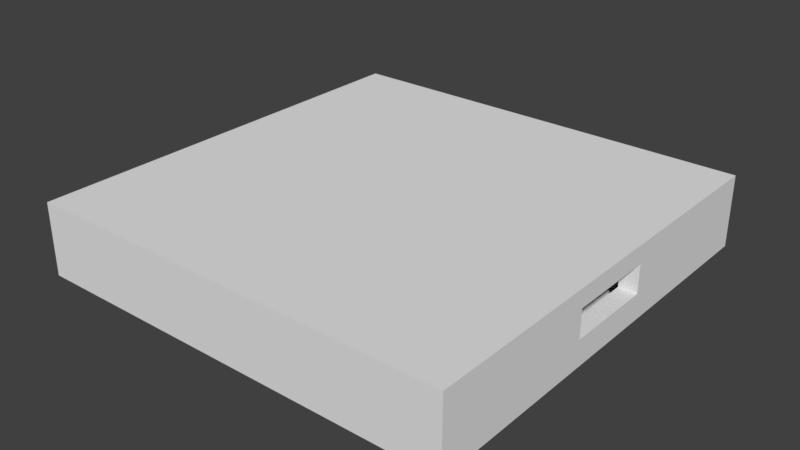 # Source: Level001.blend  (saved by Blender 2.78.0; exported with 4.5.12 LTS)
import bpy
from mathutils import Matrix  # noqa: F401  (used for matrix-valued properties, if any)

bpy.ops.wm.read_factory_settings(use_empty=True)
scene = bpy.context.scene
scene.name = 'Scene'

# ---- collections
col_collection_1 = bpy.data.collections.new('Collection 1'); scene.collection.children.link(col_collection_1)

# ---- world
world_world = bpy.data.worlds.new('World'); scene.world = world_world
world_world.color = (0.05088, 0.05088, 0.05088)
world_world.use_sun_shadow = False
world_world.sun_shadow_jitter_overblur = 0.0
world_world.cycles.sampling_method = 'MANUAL'

# ---- meshes
me_grid_012 = bpy.data.meshes.new('Grid.012')
me_grid_012.from_pydata([(4.167, -11.46, 2.384e-07), (4.708, -11.46, 2.384e-07), (11.46, -11.46, 2.384e-07), (11.46, -8.333, 2.384e-07), (11.46, -6.25, 2.384e-07), (11.46, -3.125, 2.384e-07), (11.46, -2.583, 2.384e-07), (11.46, -1.042, 2.384e-07), (11.46, 1.042, 2.384e-07), (11.46, 2.583, 2.384e-07), (11.46, 3.125, 2.384e-07), (11.46, 6.25, 2.384e-07), (11.46, 8.333, 2.384e-07), (4.167, 11.46, 2.384e-07), (4.708, 11.46, 2.384e-07), (11.46, 11.46, 2.384e-07), (1.583, -11.46, 2.384e-07), (1.583, -8.333, 2.384e-07), (1.583, -6.25, 2.384e-07), (1.583, -3.125, 2.384e-07), (4.167, -3.125, 2.384e-07), (4.708, -3.125, 2.384e-07), (4.708, -2.583, 2.384e-07), (4.708, -1.042, 2.384e-07), (4.708, 1.042, 2.384e-07), (4.708, 2.583, 2.384e-07), (1.583, 3.125, 2.384e-07), (4.167, 3.125, 2.384e-07), (4.708, 3.125, 2.384e-07), (1.583, 6.25, 2.384e-07), (1.583, 8.333, 2.384e-07), (1.583, 11.46, 2.384e-07), (4.14, -8.333, 2.384e-07), (4.14, -6.25, 2.384e-07), (4.708, -8.333, 2.384e-07), (4.708, -6.25, 2.384e-07), (4.201, 6.25, 2.384e-07), (4.201, 8.333, 2.384e-07), (4.708, 6.25, 2.384e-07), (4.708, 8.333, 2.384e-07)], [], [(35, 4, 3, 34), (18, 33, 32, 17), (33, 35, 34, 32), (17, 32, 0, 16), (1, 0, 32, 34), (2, 1, 34, 3), (18, 19, 20, 33), (20, 21, 35, 33), (4, 35, 21, 5), (6, 5, 21, 22), (7, 6, 22, 23), (7, 23, 24, 8), (9, 8, 24, 25), (10, 9, 25, 28), (39, 12, 11, 38), (30, 37, 36, 29), (37, 39, 38, 36), (27, 26, 29, 36), (28, 27, 36, 38), (11, 10, 28, 38), (30, 31, 13, 37), (13, 14, 39, 37), (12, 39, 14, 15)])
me_grid_012.polygons.foreach_set('use_smooth', [True] * 23)
_uv = me_grid_012.uv_layers.new(name='UVMap')
_uv.uv.foreach_set('vector', [0.5705, 0.3898, 0.7607, 0.5197, 0.6694, 0.5434, 0.5021, 0.4076, 0.0, 0.0, 0.3804, 0.2599, 0.3347, 0.2717, 0.0, 0.0, 0.3804, 0.2599, 0.5705, 0.3898, 0.5021, 0.4076, 0.3347, 0.2717, 0.0, 0.0, 0.3347, 0.2717, 0.0, 0.0, 0.2588, 0.3471, 0.3075, 0.4283, 0.0, 0.0, 0.3347, 0.2717, 0.5021, 0.4076, 0.5312, 0.5299, 0.3075, 0.4283, 0.5021, 0.4076, 0.6694, 0.5434, 0.0, 0.0, 0.3383, 0.2354, 0.3442, 0.2319, 0.3804, 0.2599, 0.3442, 0.2319, 0.3455, 0.231, 0.5705, 0.3898, 0.3804, 0.2599, 0.7607, 0.5197, 0.5705, 0.3898, 0.3455, 0.231, 0.8588, 0.4549, 0.8709, 0.4405, 0.8588, 0.4549, 0.3455, 0.231, 0.3473, 0.2294, 0.9117, 0.4155, 0.8709, 0.4405, 0.3473, 0.2294, 0.3474, 0.2287, 0.9117, 0.4155, 0.3474, 0.2287, 0.0, 0.0, 0.9604, 0.3834, 0.9869, 0.3493, 0.9604, 0.3834, 0.4021, 0.1785, 0.4033, 0.1771, 0.9958, 0.3301, 0.9869, 0.3493, 0.4033, 0.1771, 0.4047, 0.1751, 0.7276, 0.1244, 0.9702, 0.1658, 0.9999, 0.2378, 0.7499, 0.1783, 0.0, 0.0, 0.4851, 0.08291, 0.5, 0.1189, 0.0, 0.0, 0.4851, 0.08291, 0.7276, 0.1244, 0.7499, 0.1783, 0.5, 0.1189, 0.408, 0.1692, 0.4143, 0.1634, 0.0, 0.0, 0.5, 0.1189, 0.4047, 0.1751, 0.408, 0.1692, 0.5, 0.1189, 0.7499, 0.1783, 0.9999, 0.2378, 0.9958, 0.3301, 0.4047, 0.1751, 0.7499, 0.1783, 0.0, 0.0, 0.507, 0.02711, 0.0, 0.0, 0.4851, 0.08291, 0.0, 0.0, 0.6297, 7.371e-05, 0.7276, 0.1244, 0.4851, 0.08291, 0.9702, 0.1658, 0.7276, 0.1244, 0.6297, 7.371e-05, 0.8784, 0.08177])
me_grid_012.use_remesh_preserve_volume = False
me_grid_012.use_remesh_preserve_attributes = False
me_grid_012.use_mirror_vertex_groups = False
me_grid_012.update()
me_grid_011 = bpy.data.meshes.new('Grid.011')
me_grid_011.from_pydata([(-11.46, -1.042, 2.384e-07), (-11.46, 1.042, 2.384e-07), (-2.083, -11.46, 2.384e-07), (1.042, -11.46, 2.384e-07), (-2.625, -8.333, 2.384e-07), (-2.083, -8.333, 2.384e-07), (1.042, -8.333, 2.384e-07), (1.583, -8.333, 2.384e-07), (-2.625, -6.25, 2.384e-07), (-2.083, -6.25, 2.384e-07), (1.042, -6.25, 2.384e-07), (1.583, -6.25, 2.384e-07), (-8.333, -3.125, 2.384e-07), (-6.25, -3.125, 2.384e-07), (-2.083, -3.125, 2.384e-07), (1.042, -3.125, 2.384e-07), (-11.46, -2.583, 2.384e-07), (-8.333, -2.583, 2.384e-07), (-6.25, -2.583, 2.384e-07), (-2.625, -2.583, 2.384e-07), (-2.083, -2.583, 2.384e-07), (1.042, -2.583, 2.384e-07), (1.583, -2.583, 2.384e-07), (4.167, -2.583, 2.384e-07), (4.167, -1.042, 2.384e-07), (4.708, -1.042, 2.384e-07), (4.167, 1.042, 2.384e-07), (4.708, 1.042, 2.384e-07), (-11.46, 2.583, 2.384e-07), (-8.333, 2.583, 2.384e-07), (-6.25, 2.583, 2.384e-07), (-2.625, 2.583, 2.384e-07), (-2.083, 2.583, 2.384e-07), (1.042, 2.583, 2.384e-07), (1.583, 2.583, 2.384e-07), (4.167, 2.583, 2.384e-07), (-8.333, 3.125, 2.384e-07), (-6.25, 3.125, 2.384e-07), (-2.083, 3.125, 2.384e-07), (1.042, 3.125, 2.384e-07), (-2.625, 6.25, 2.384e-07), (-2.083, 6.25, 2.384e-07), (1.042, 6.25, 2.384e-07), (1.583, 6.25, 2.384e-07), (-2.625, 8.333, 2.384e-07), (-2.083, 8.333, 2.384e-07), (1.042, 8.333, 2.384e-07), (1.583, 8.333, 2.384e-07), (-2.083, 11.46, 2.384e-07), (1.042, 11.46, 2.384e-07), (1.042, 1.042, 2.384e-07), (-2.083, 1.042, 2.384e-07), (1.583, 1.042, 2.384e-07), (-2.625, 1.042, 2.384e-07), (-6.25, 1.042, 2.384e-07), (-8.333, 1.042, 2.384e-07), (1.042, -1.042, 2.384e-07), (-2.083, -1.042, 2.384e-07), (1.583, -1.042, 2.384e-07), (-2.625, -1.042, 2.384e-07), (-6.25, -1.042, 2.384e-07), (-8.333, -1.042, 2.384e-07)], [], [(5, 6, 3, 2), (6, 10, 11, 7), (6, 5, 9, 10), (4, 8, 9, 5), (14, 15, 10, 9), (20, 21, 15, 14), (24, 26, 27, 25), (50, 51, 32, 33), (50, 33, 34, 52), (53, 31, 32, 51), (54, 30, 31, 53), (54, 55, 29, 30), (36, 37, 30, 29), (17, 18, 13, 12), (60, 61, 55, 54), (60, 54, 53, 59), (59, 53, 51, 57), (56, 50, 52, 58), (56, 57, 51, 50), (21, 20, 57, 56), (21, 56, 58, 22), (19, 59, 57, 20), (18, 60, 59, 19), (18, 17, 61, 60), (29, 55, 1, 28), (1, 55, 61, 0), (17, 16, 0, 61), (35, 26, 52, 34), (26, 24, 58, 52), (22, 58, 24, 23), (38, 39, 33, 32), (41, 42, 39, 38), (42, 46, 47, 43), (42, 41, 45, 46), (48, 49, 46, 45), (40, 44, 45, 41)])
me_grid_011.polygons.foreach_set('use_smooth', [True] * 36)
_uv = me_grid_011.uv_layers.new(name='UVMap')
_uv.uv.foreach_set('vector', [0.1899, 0.262, 0.2645, 0.3056, 0.2458, 0.3051, 0.2071, 0.2859, 0.2645, 0.3056, 0.3337, 0.2443, 0.3307, 0.2414, 0.2597, 0.3058, 0.2645, 0.3056, 0.1899, 0.262, 0.0, 0.0, 0.3337, 0.2443, 0.1939, 0.2607, 0.1771, 0.1713, 0.1728, 0.1735, 0.1899, 0.262, 0.1734, 0.1658, 0.3364, 0.2419, 0.3337, 0.2443, 0.0, 0.0, 0.1724, 0.1643, 0.337, 0.2406, 0.3364, 0.2419, 0.1734, 0.1658, 0.3474, 0.2304, 0.4037, 0.1798, 0.4021, 0.1785, 0.3474, 0.2287, 0.1685, 0.1203, 0.08618, 0.08215, 0.0, 0.0, 0.0, 0.0, 0.1685, 0.1203, 0.0, 0.0, 0.4143, 0.1695, 0.3768, 0.2039, 0.2738, 0.1292, 0.3776, 0.09867, 0.3787, 0.09921, 0.2755, 0.1318, 0.2704, 0.1235, 0.3726, 0.09393, 0.3776, 0.09867, 0.2738, 0.1292, 0.2704, 0.1235, 0.0, 0.0, 0.0, 0.0, 0.3726, 0.09393, 0.3489, 0.04085, 0.3708, 0.09527, 0.3726, 0.09393, 0.0, 0.0, 0.0, 0.0, 0.1682, 0.1531, 0.1707, 0.1511, 0.1366, 0.05433, 0.2193, 0.1383, 0.0, 0.0, 0.0, 0.0, 0.2704, 0.1235, 0.2193, 0.1383, 0.2704, 0.1235, 0.2738, 0.1292, 0.222, 0.1444, 0.222, 0.1444, 0.2738, 0.1292, 0.2755, 0.1318, 0.2239, 0.148, 0.2528, 0.1804, 0.1685, 0.1203, 0.3768, 0.2039, 0.358, 0.221, 0.2528, 0.1804, 0.1293, 0.1232, 0.08618, 0.08215, 0.1685, 0.1203, 0.337, 0.2406, 0.1724, 0.1643, 0.1293, 0.1232, 0.2528, 0.1804, 0.337, 0.2406, 0.2528, 0.1804, 0.358, 0.221, 0.3392, 0.2382, 0.1701, 0.1597, 0.222, 0.1444, 0.2239, 0.148, 0.1724, 0.1643, 0.1682, 0.1531, 0.2193, 0.1383, 0.222, 0.1444, 0.1701, 0.1597, 0.1682, 0.1531, 0.0, 0.0, 0.0, 0.0, 0.2193, 0.1383, 0.0, 0.0, 0.0, 0.0, 0.0, 0.0, 0.2884, 0.006346, 0.0, 0.0, 0.0, 0.0, 0.0, 0.0, 0.1911, 0.009492, 0.0, 0.0, 0.1611, 0.02769, 0.1911, 0.009492, 0.0, 0.0, 0.4066, 0.1767, 0.4037, 0.1798, 0.3768, 0.2039, 0.4143, 0.1695, 0.4037, 0.1798, 0.3474, 0.2304, 0.358, 0.221, 0.3768, 0.2039, 0.3392, 0.2382, 0.358, 0.221, 0.3474, 0.2304, 0.3458, 0.2345, 0.3799, 0.09921, 0.4167, 0.1636, 0.4158, 0.1651, 0.0, 0.0, 0.3848, 0.1011, 0.4246, 0.1572, 0.4167, 0.1636, 0.3799, 0.09921, 0.4246, 0.1572, 0.4488, 0.09262, 0.4484, 0.07698, 0.4224, 0.155, 0.4246, 0.1572, 0.3848, 0.1011, 0.0, 0.0, 0.4488, 0.09262, 0.4409, 0.1153, 0.4556, 0.1128, 0.4488, 0.09262, 0.0, 0.0, 0.3825, 0.1034, 0.4141, 0.1293, 0.4178, 0.1215, 0.3848, 0.1011])
me_grid_011.use_remesh_preserve_volume = False
me_grid_011.use_remesh_preserve_attributes = False
me_grid_011.use_mirror_vertex_groups = False
me_grid_011.update()
me_grid_009 = bpy.data.meshes.new('Grid.009')
me_grid_009.from_pydata([(-11.46, 6.25, 2.384e-07), (-11.46, 8.333, 2.384e-07), (-11.46, 11.46, 2.384e-07), (-8.333, 11.46, 2.384e-07), (-6.25, 11.46, 2.384e-07), (-11.46, 3.125, 2.384e-07), (-8.333, 3.125, 2.384e-07), (-6.25, 3.125, 2.384e-07), (-2.625, 3.125, 2.384e-07), (-2.625, 6.25, 2.384e-07), (-2.625, 8.333, 2.384e-07), (-2.625, 11.46, 2.384e-07), (-6.25, 8.333, 2.384e-07), (-6.25, 6.25, 2.384e-07), (-8.333, 8.333, 2.384e-07), (-8.333, 6.25, 2.384e-07)], [], [(14, 15, 0, 1), (10, 9, 13, 12), (12, 13, 15, 14), (10, 12, 4, 11), (3, 4, 12, 14), (1, 2, 3, 14), (6, 5, 0, 15), (15, 13, 7, 6), (8, 7, 13, 9)])
me_grid_009.polygons.foreach_set('use_smooth', [True] * 9)
_uv = me_grid_009.uv_layers.new(name='UVMap')
_uv.uv.foreach_set('vector', [0.314, 0.07293, 0.2958, 0.0605, 0.3944, 0.08067, 0.4187, 0.09725, 0.0, 0.0, 0.0, 0.0, 0.1972, 0.04034, 0.2093, 0.04862, 0.2093, 0.04862, 0.1972, 0.04034, 0.2958, 0.0605, 0.314, 0.07293, 0.0, 0.0, 0.2093, 0.04862, 0.0, 0.0, 0.4254, 0.1527, 0.4527, 0.1519, 0.0, 0.0, 0.2093, 0.04862, 0.314, 0.07293, 0.4187, 0.09725, 0.4462, 0.1269, 0.4527, 0.1519, 0.314, 0.07293, 0.3489, 0.04085, 0.3623, 0.06217, 0.3944, 0.08067, 0.2958, 0.0605, 0.2958, 0.0605, 0.1972, 0.04034, 0.0, 0.0, 0.3489, 0.04085, 0.3786, 0.09902, 0.0, 0.0, 0.1972, 0.04034, 0.3825, 0.1034])
me_grid_009.use_remesh_preserve_volume = False
me_grid_009.use_remesh_preserve_attributes = False
me_grid_009.use_mirror_vertex_groups = False
me_grid_009.update()
me_grid_008 = bpy.data.meshes.new('Grid.008')
me_grid_008.from_pydata([(-11.46, -11.46, 2.384e-07), (-8.333, -11.46, 2.384e-07), (-6.25, -11.46, 2.384e-07), (-11.46, -8.333, 2.384e-07), (-11.46, -6.25, 2.384e-07), (-2.625, -11.46, 2.384e-07), (-2.625, -8.333, 2.384e-07), (-2.625, -6.25, 2.384e-07), (-11.46, -3.125, 2.384e-07), (-8.333, -3.125, 2.384e-07), (-6.25, -3.125, 2.384e-07), (-2.625, -3.125, 2.384e-07), (-6.25, -6.25, 2.384e-07), (-6.25, -8.333, 2.384e-07), (-8.333, -6.25, 2.384e-07), (-8.333, -8.333, 2.384e-07)], [], [(14, 15, 3, 4), (7, 6, 13, 12), (12, 13, 15, 14), (7, 12, 10, 11), (12, 14, 9, 10), (8, 9, 14, 4), (1, 0, 3, 15), (2, 1, 15, 13), (6, 5, 2, 13)])
me_grid_008.polygons.foreach_set('use_smooth', [True] * 9)
_uv = me_grid_008.uv_layers.new(name='UVMap')
_uv.uv.foreach_set('vector', [0.03144, 0.05403, 0.008049, 0.08614, 0.01073, 0.1148, 0.04192, 0.07204, 0.0, 0.0, 0.0, 0.0, 0.005366, 0.05742, 0.02096, 0.03602, 0.02096, 0.03602, 0.005366, 0.05742, 0.008049, 0.08614, 0.03144, 0.05403, 0.0, 0.0, 0.02096, 0.03602, 0.1707, 0.1511, 0.1725, 0.1637, 0.02096, 0.03602, 0.03144, 0.05403, 0.0, 0.0, 0.1707, 0.1511, 0.1031, 0.04983, 0.0, 0.0, 0.03144, 0.05403, 0.04192, 0.07204, 0.06333, 0.2597, 0.01264, 0.1935, 0.01073, 0.1148, 0.008049, 0.08614, 0.1133, 0.2819, 0.06333, 0.2597, 0.008049, 0.08614, 0.005366, 0.05742, 0.0, 0.0, 0.1802, 0.2783, 0.1133, 0.2819, 0.005366, 0.05742])
me_grid_008.use_remesh_preserve_volume = False
me_grid_008.use_remesh_preserve_attributes = False
me_grid_008.use_mirror_vertex_groups = False
me_grid_008.update()
me_grid_006 = bpy.data.meshes.new('Grid.006')
me_grid_006.from_pydata([(-11.46, -11.46, 2.384e-07), (-8.333, -11.46, 2.384e-07), (-6.25, -11.46, 2.384e-07), (-11.46, -8.333, 2.384e-07), (-11.46, -6.25, 2.384e-07), (-2.625, -11.46, 2.384e-07), (-2.625, -8.333, 2.384e-07), (-2.625, -6.25, 2.384e-07), (-11.46, -3.125, 2.384e-07), (-8.333, -3.125, 2.384e-07), (-6.25, -3.125, 2.384e-07), (-2.625, -3.125, 2.384e-07), (-6.25, -6.25, 2.384e-07), (-6.25, -8.333, 2.384e-07), (-8.333, -6.25, 2.384e-07), (-8.333, -8.333, 2.384e-07)], [], [(14, 4, 3, 15), (7, 12, 13, 6), (12, 14, 15, 13), (7, 11, 10, 12), (12, 10, 9, 14), (8, 4, 14, 9), (1, 15, 3, 0), (2, 13, 15, 1), (6, 13, 2, 5)])
me_grid_006.polygons.foreach_set('use_smooth', [True] * 9)
_uv = me_grid_006.uv_layers.new(name='UVMap')
_uv.uv.foreach_set('vector', [0.03144, 0.05403, 0.04192, 0.07204, 0.01073, 0.1148, 0.008049, 0.08614, 0.0, 0.0, 0.02096, 0.03602, 0.005366, 0.05742, 0.0, 0.0, 0.02096, 0.03602, 0.03144, 0.05403, 0.008049, 0.08614, 0.005366, 0.05742, 0.0, 0.0, 0.1725, 0.1637, 0.1707, 0.1511, 0.02096, 0.03602, 0.02096, 0.03602, 0.1707, 0.1511, 0.0, 0.0, 0.03144, 0.05403, 0.1031, 0.04983, 0.04192, 0.07204, 0.03144, 0.05403, 0.0, 0.0, 0.06333, 0.2597, 0.008049, 0.08614, 0.01073, 0.1148, 0.01264, 0.1935, 0.1133, 0.2819, 0.005366, 0.05742, 0.008049, 0.08614, 0.06333, 0.2597, 0.0, 0.0, 0.005366, 0.05742, 0.1133, 0.2819, 0.1802, 0.2783])
me_grid_006.use_remesh_preserve_volume = False
me_grid_006.use_remesh_preserve_attributes = False
me_grid_006.use_mirror_vertex_groups = False
me_grid_006.update()
me_grid_004 = bpy.data.meshes.new('Grid.004')
me_grid_004.from_pydata([(-11.46, 6.25, 2.384e-07), (-11.46, 8.333, 2.384e-07), (-11.46, 11.46, 2.384e-07), (-8.333, 11.46, 2.384e-07), (-6.25, 11.46, 2.384e-07), (-11.46, 3.125, 2.384e-07), (-8.333, 3.125, 2.384e-07), (-6.25, 3.125, 2.384e-07), (-2.625, 3.125, 2.384e-07), (-2.625, 6.25, 2.384e-07), (-2.625, 8.333, 2.384e-07), (-2.625, 11.46, 2.384e-07), (-6.25, 8.333, 2.384e-07), (-6.25, 6.25, 2.384e-07), (-8.333, 8.333, 2.384e-07), (-8.333, 6.25, 2.384e-07)], [], [(14, 1, 0, 15), (10, 12, 13, 9), (12, 14, 15, 13), (10, 11, 4, 12), (3, 14, 12, 4), (1, 14, 3, 2), (6, 15, 0, 5), (15, 6, 7, 13), (8, 9, 13, 7)])
me_grid_004.polygons.foreach_set('use_smooth', [True] * 9)
_uv = me_grid_004.uv_layers.new(name='UVMap')
_uv.uv.foreach_set('vector', [0.314, 0.07293, 0.4187, 0.09725, 0.3944, 0.08067, 0.2958, 0.0605, 0.0, 0.0, 0.2093, 0.04862, 0.1972, 0.04034, 0.0, 0.0, 0.2093, 0.04862, 0.314, 0.07293, 0.2958, 0.0605, 0.1972, 0.04034, 0.0, 0.0, 0.4254, 0.1527, 0.0, 0.0, 0.2093, 0.04862, 0.4527, 0.1519, 0.314, 0.07293, 0.2093, 0.04862, 0.0, 0.0, 0.4187, 0.09725, 0.314, 0.07293, 0.4527, 0.1519, 0.4462, 0.1269, 0.3489, 0.04085, 0.2958, 0.0605, 0.3944, 0.08067, 0.3623, 0.06217, 0.2958, 0.0605, 0.3489, 0.04085, 0.0, 0.0, 0.1972, 0.04034, 0.3786, 0.09902, 0.3825, 0.1034, 0.1972, 0.04034, 0.0, 0.0])
me_grid_004.use_remesh_preserve_volume = False
me_grid_004.use_remesh_preserve_attributes = False
me_grid_004.use_mirror_vertex_groups = False
me_grid_004.update()
me_grid_003 = bpy.data.meshes.new('Grid.003')
me_grid_003.from_pydata([(-11.46, -1.042, 2.384e-07), (-11.46, 1.042, 2.384e-07), (-2.083, -11.46, 2.384e-07), (1.042, -11.46, 2.384e-07), (-2.625, -8.333, 2.384e-07), (-2.083, -8.333, 2.384e-07), (1.042, -8.333, 2.384e-07), (1.583, -8.333, 2.384e-07), (-2.625, -6.25, 2.384e-07), (-2.083, -6.25, 2.384e-07), (1.042, -6.25, 2.384e-07), (1.583, -6.25, 2.384e-07), (-8.333, -3.125, 2.384e-07), (-6.25, -3.125, 2.384e-07), (-2.083, -3.125, 2.384e-07), (1.042, -3.125, 2.384e-07), (-11.46, -2.583, 2.384e-07), (-8.333, -2.583, 2.384e-07), (-6.25, -2.583, 2.384e-07), (-2.625, -2.583, 2.384e-07), (-2.083, -2.583, 2.384e-07), (1.042, -2.583, 2.384e-07), (1.583, -2.583, 2.384e-07), (4.167, -2.583, 2.384e-07), (4.167, -1.042, 2.384e-07), (4.708, -1.042, 2.384e-07), (4.167, 1.042, 2.384e-07), (4.708, 1.042, 2.384e-07), (-11.46, 2.583, 2.384e-07), (-8.333, 2.583, 2.384e-07), (-6.25, 2.583, 2.384e-07), (-2.625, 2.583, 2.384e-07), (-2.083, 2.583, 2.384e-07), (1.042, 2.583, 2.384e-07), (1.583, 2.583, 2.384e-07), (4.167, 2.583, 2.384e-07), (-8.333, 3.125, 2.384e-07), (-6.25, 3.125, 2.384e-07), (-2.083, 3.125, 2.384e-07), (1.042, 3.125, 2.384e-07), (-2.625, 6.25, 2.384e-07), (-2.083, 6.25, 2.384e-07), (1.042, 6.25, 2.384e-07), (1.583, 6.25, 2.384e-07), (-2.625, 8.333, 2.384e-07), (-2.083, 8.333, 2.384e-07), (1.042, 8.333, 2.384e-07), (1.583, 8.333, 2.384e-07), (-2.083, 11.46, 2.384e-07), (1.042, 11.46, 2.384e-07), (1.042, 1.042, 2.384e-07), (-2.083, 1.042, 2.384e-07), (1.583, 1.042, 2.384e-07), (-2.625, 1.042, 2.384e-07), (-6.25, 1.042, 2.384e-07), (-8.333, 1.042, 2.384e-07), (1.042, -1.042, 2.384e-07), (-2.083, -1.042, 2.384e-07), (1.583, -1.042, 2.384e-07), (-2.625, -1.042, 2.384e-07), (-6.25, -1.042, 2.384e-07), (-8.333, -1.042, 2.384e-07)], [], [(5, 2, 3, 6), (6, 7, 11, 10), (6, 10, 9, 5), (4, 5, 9, 8), (14, 9, 10, 15), (20, 14, 15, 21), (24, 25, 27, 26), (50, 33, 32, 51), (50, 52, 34, 33), (53, 51, 32, 31), (54, 53, 31, 30), (54, 30, 29, 55), (36, 29, 30, 37), (17, 12, 13, 18), (60, 54, 55, 61), (60, 59, 53, 54), (59, 57, 51, 53), (56, 58, 52, 50), (56, 50, 51, 57), (21, 56, 57, 20), (21, 22, 58, 56), (19, 20, 57, 59), (18, 19, 59, 60), (18, 60, 61, 17), (29, 28, 1, 55), (1, 0, 61, 55), (17, 61, 0, 16), (35, 34, 52, 26), (26, 52, 58, 24), (22, 23, 24, 58), (38, 32, 33, 39), (41, 38, 39, 42), (42, 43, 47, 46), (42, 46, 45, 41), (48, 45, 46, 49), (40, 41, 45, 44)])
me_grid_003.polygons.foreach_set('use_smooth', [True] * 36)
_uv = me_grid_003.uv_layers.new(name='UVMap')
_uv.uv.foreach_set('vector', [0.1899, 0.262, 0.2071, 0.2859, 0.2458, 0.3051, 0.2645, 0.3056, 0.2645, 0.3056, 0.2597, 0.3058, 0.3307, 0.2414, 0.3337, 0.2443, 0.2645, 0.3056, 0.3337, 0.2443, 0.0, 0.0, 0.1899, 0.262, 0.1939, 0.2607, 0.1899, 0.262, 0.1728, 0.1735, 0.1771, 0.1713, 0.1734, 0.1658, 0.0, 0.0, 0.3337, 0.2443, 0.3364, 0.2419, 0.1724, 0.1643, 0.1734, 0.1658, 0.3364, 0.2419, 0.337, 0.2406, 0.3474, 0.2304, 0.3474, 0.2287, 0.4021, 0.1785, 0.4037, 0.1798, 0.1685, 0.1203, 0.0, 0.0, 0.0, 0.0, 0.08618, 0.08215, 0.1685, 0.1203, 0.3768, 0.2039, 0.4143, 0.1695, 0.0, 0.0, 0.2738, 0.1292, 0.2755, 0.1318, 0.3787, 0.09921, 0.3776, 0.09867, 0.2704, 0.1235, 0.2738, 0.1292, 0.3776, 0.09867, 0.3726, 0.09393, 0.2704, 0.1235, 0.3726, 0.09393, 0.0, 0.0, 0.0, 0.0, 0.3489, 0.04085, 0.0, 0.0, 0.3726, 0.09393, 0.3708, 0.09527, 0.0, 0.0, 0.1366, 0.05433, 0.1707, 0.1511, 0.1682, 0.1531, 0.2193, 0.1383, 0.2704, 0.1235, 0.0, 0.0, 0.0, 0.0, 0.2193, 0.1383, 0.222, 0.1444, 0.2738, 0.1292, 0.2704, 0.1235, 0.222, 0.1444, 0.2239, 0.148, 0.2755, 0.1318, 0.2738, 0.1292, 0.2528, 0.1804, 0.358, 0.221, 0.3768, 0.2039, 0.1685, 0.1203, 0.2528, 0.1804, 0.1685, 0.1203, 0.08618, 0.08215, 0.1293, 0.1232, 0.337, 0.2406, 0.2528, 0.1804, 0.1293, 0.1232, 0.1724, 0.1643, 0.337, 0.2406, 0.3392, 0.2382, 0.358, 0.221, 0.2528, 0.1804, 0.1701, 0.1597, 0.1724, 0.1643, 0.2239, 0.148, 0.222, 0.1444, 0.1682, 0.1531, 0.1701, 0.1597, 0.222, 0.1444, 0.2193, 0.1383, 0.1682, 0.1531, 0.2193, 0.1383, 0.0, 0.0, 0.0, 0.0, 0.0, 0.0, 0.2884, 0.006346, 0.0, 0.0, 0.0, 0.0, 0.0, 0.0, 0.1911, 0.009492, 0.0, 0.0, 0.0, 0.0, 0.0, 0.0, 0.0, 0.0, 0.1911, 0.009492, 0.1611, 0.02769, 0.4066, 0.1767, 0.4143, 0.1695, 0.3768, 0.2039, 0.4037, 0.1798, 0.4037, 0.1798, 0.3768, 0.2039, 0.358, 0.221, 0.3474, 0.2304, 0.3392, 0.2382, 0.3458, 0.2345, 0.3474, 0.2304, 0.358, 0.221, 0.3799, 0.09921, 0.0, 0.0, 0.4158, 0.1651, 0.4167, 0.1636, 0.3848, 0.1011, 0.3799, 0.09921, 0.4167, 0.1636, 0.4246, 0.1572, 0.4246, 0.1572, 0.4224, 0.155, 0.4484, 0.07698, 0.4488, 0.09262, 0.4246, 0.1572, 0.4488, 0.09262, 0.0, 0.0, 0.3848, 0.1011, 0.4409, 0.1153, 0.0, 0.0, 0.4488, 0.09262, 0.4556, 0.1128, 0.3825, 0.1034, 0.3848, 0.1011, 0.4178, 0.1215, 0.4141, 0.1293])
me_grid_003.use_remesh_preserve_volume = False
me_grid_003.use_remesh_preserve_attributes = False
me_grid_003.use_mirror_vertex_groups = False
me_grid_003.update()
me_grid_000 = bpy.data.meshes.new('Grid.000')
me_grid_000.from_pydata([(4.167, -11.46, 2.384e-07), (4.708, -11.46, 2.384e-07), (11.46, -11.46, 2.384e-07), (11.46, -8.333, 2.384e-07), (11.46, -6.25, 2.384e-07), (11.46, -3.125, 2.384e-07), (11.46, -2.583, 2.384e-07), (11.46, -1.042, 2.384e-07), (11.46, 1.042, 2.384e-07), (11.46, 2.583, 2.384e-07), (11.46, 3.125, 2.384e-07), (11.46, 6.25, 2.384e-07), (11.46, 8.333, 2.384e-07), (4.167, 11.46, 2.384e-07), (4.708, 11.46, 2.384e-07), (11.46, 11.46, 2.384e-07), (1.583, -11.46, 2.384e-07), (1.583, -8.333, 2.384e-07), (1.583, -6.25, 2.384e-07), (1.583, -3.125, 2.384e-07), (4.167, -3.125, 2.384e-07), (4.708, -3.125, 2.384e-07), (4.708, -2.583, 2.384e-07), (4.708, -1.042, 2.384e-07), (4.708, 1.042, 2.384e-07), (4.708, 2.583, 2.384e-07), (1.583, 3.125, 2.384e-07), (4.167, 3.125, 2.384e-07), (4.708, 3.125, 2.384e-07), (1.583, 6.25, 2.384e-07), (1.583, 8.333, 2.384e-07), (1.583, 11.46, 2.384e-07), (4.14, -8.333, 2.384e-07), (4.14, -6.25, 2.384e-07), (4.708, -8.333, 2.384e-07), (4.708, -6.25, 2.384e-07), (4.201, 6.25, 2.384e-07), (4.201, 8.333, 2.384e-07), (4.708, 6.25, 2.384e-07), (4.708, 8.333, 2.384e-07)], [], [(35, 34, 3, 4), (18, 17, 32, 33), (33, 32, 34, 35), (17, 16, 0, 32), (1, 34, 32, 0), (2, 3, 34, 1), (18, 33, 20, 19), (20, 33, 35, 21), (4, 5, 21, 35), (6, 22, 21, 5), (7, 23, 22, 6), (7, 8, 24, 23), (9, 25, 24, 8), (10, 28, 25, 9), (39, 38, 11, 12), (30, 29, 36, 37), (37, 36, 38, 39), (27, 36, 29, 26), (28, 38, 36, 27), (11, 38, 28, 10), (30, 37, 13, 31), (13, 37, 39, 14), (12, 15, 14, 39)])
me_grid_000.polygons.foreach_set('use_smooth', [True] * 23)
_uv = me_grid_000.uv_layers.new(name='UVMap')
_uv.uv.foreach_set('vector', [0.5705, 0.3898, 0.5021, 0.4076, 0.6694, 0.5434, 0.7607, 0.5197, 0.0, 0.0, 0.0, 0.0, 0.3347, 0.2717, 0.3804, 0.2599, 0.3804, 0.2599, 0.3347, 0.2717, 0.5021, 0.4076, 0.5705, 0.3898, 0.0, 0.0, 0.2588, 0.3471, 0.0, 0.0, 0.3347, 0.2717, 0.3075, 0.4283, 0.5021, 0.4076, 0.3347, 0.2717, 0.0, 0.0, 0.5312, 0.5299, 0.6694, 0.5434, 0.5021, 0.4076, 0.3075, 0.4283, 0.0, 0.0, 0.3804, 0.2599, 0.3442, 0.2319, 0.3383, 0.2354, 0.3442, 0.2319, 0.3804, 0.2599, 0.5705, 0.3898, 0.3455, 0.231, 0.7607, 0.5197, 0.8588, 0.4549, 0.3455, 0.231, 0.5705, 0.3898, 0.8709, 0.4405, 0.3473, 0.2294, 0.3455, 0.231, 0.8588, 0.4549, 0.9117, 0.4155, 0.3474, 0.2287, 0.3473, 0.2294, 0.8709, 0.4405, 0.9117, 0.4155, 0.9604, 0.3834, 0.0, 0.0, 0.3474, 0.2287, 0.9869, 0.3493, 0.4033, 0.1771, 0.4021, 0.1785, 0.9604, 0.3834, 0.9958, 0.3301, 0.4047, 0.1751, 0.4033, 0.1771, 0.9869, 0.3493, 0.7276, 0.1244, 0.7499, 0.1783, 0.9999, 0.2378, 0.9702, 0.1658, 0.0, 0.0, 0.0, 0.0, 0.5, 0.1189, 0.4851, 0.08291, 0.4851, 0.08291, 0.5, 0.1189, 0.7499, 0.1783, 0.7276, 0.1244, 0.408, 0.1692, 0.5, 0.1189, 0.0, 0.0, 0.4143, 0.1634, 0.4047, 0.1751, 0.7499, 0.1783, 0.5, 0.1189, 0.408, 0.1692, 0.9999, 0.2378, 0.7499, 0.1783, 0.4047, 0.1751, 0.9958, 0.3301, 0.0, 0.0, 0.4851, 0.08291, 0.0, 0.0, 0.507, 0.02711, 0.0, 0.0, 0.4851, 0.08291, 0.7276, 0.1244, 0.6297, 7.371e-05, 0.9702, 0.1658, 0.8784, 0.08177, 0.6297, 7.371e-05, 0.7276, 0.1244])
me_grid_000.use_remesh_preserve_volume = False
me_grid_000.use_remesh_preserve_attributes = False
me_grid_000.use_mirror_vertex_groups = False
me_grid_000.update()
me_grid_010 = bpy.data.meshes.new('Grid.010')
me_grid_010.from_pydata([(1.583, -11.46, 4.0), (4.167, -11.46, 4.0), (4.708, -11.46, 4.0), (11.46, -11.46, 4.0), (11.46, -8.333, 4.0), (11.46, -6.25, 4.0), (11.46, -3.125, 4.0), (11.46, -2.583, 4.0), (11.46, -1.042, 4.0), (11.46, 1.042, 4.0), (11.46, 2.583, 4.0), (11.46, 3.125, 4.0), (11.46, 6.25, 4.0), (11.46, 8.333, 4.0), (1.583, 11.46, 4.0), (4.167, 11.46, 4.0), (4.708, 11.46, 4.0), (11.46, 11.46, 4.0), (1.583, -11.46, 2.384e-07), (4.167, -11.46, 2.384e-07), (4.708, -11.46, 2.384e-07), (11.46, -11.46, 2.384e-07), (11.46, -8.333, 2.384e-07), (11.46, -6.25, 2.384e-07), (11.46, -3.125, 2.384e-07), (11.46, -2.583, 2.384e-07), (11.46, -1.042, 2.384e-07), (11.46, 1.042, 2.384e-07), (11.46, 2.583, 2.384e-07), (11.46, 3.125, 2.384e-07), (11.46, 6.25, 2.384e-07), (11.46, 8.333, 2.384e-07), (1.583, 11.46, 2.384e-07), (4.167, 11.46, 2.384e-07), (4.708, 11.46, 2.384e-07), (11.46, 11.46, 2.384e-07), (11.46, 11.46, 3.126), (11.46, -11.46, 3.126), (11.46, -8.333, 3.126), (4.708, 11.46, 3.126), (11.46, -6.25, 3.126), (4.167, 11.46, 3.126), (4.708, -11.46, 3.126), (1.583, 11.46, 3.126), (4.167, -11.46, 3.126), (11.46, -3.125, 3.126), (11.46, -2.583, 3.126), (1.583, -11.46, 3.126), (11.46, -1.042, 3.126), (11.46, 1.042, 3.126), (11.46, 2.583, 3.126), (11.46, 3.125, 3.126), (11.46, 6.25, 3.126), (11.46, 8.333, 3.126), (11.46, 11.46, 1.5), (4.708, -11.46, 1.5), (4.167, -11.46, 1.5), (11.46, -11.46, 1.5), (11.46, -8.333, 1.5), (4.708, 11.46, 1.5), (11.46, -6.25, 1.5), (4.167, 11.46, 1.5), (1.583, 11.46, 1.5), (11.46, -3.125, 1.5), (11.46, -2.583, 1.5), (1.583, -11.46, 1.5), (11.46, -1.042, 1.5), (11.46, 1.042, 1.5), (11.46, 2.583, 1.5), (11.46, 3.125, 1.5), (11.46, 6.25, 1.5), (11.46, 8.333, 1.5), (1.583, -11.46, 4.0), (1.583, -3.125, 4.0), (4.167, -3.125, 4.0), (4.708, -3.125, 4.0), (4.708, -2.583, 4.0), (4.708, -1.042, 4.0), (4.708, 1.042, 4.0), (4.708, 2.583, 4.0), (1.583, 3.125, 4.0), (4.167, 3.125, 4.0), (4.708, 3.125, 4.0), (1.583, 6.25, 4.0), (1.583, 8.333, 4.0), (1.583, 11.46, 4.0), (1.583, -11.46, 2.384e-07), (1.583, -8.333, 2.384e-07), (1.583, -6.25, 2.384e-07), (1.583, -3.125, 2.384e-07), (4.167, -3.125, 2.384e-07), (4.708, -3.125, 2.384e-07), (4.708, -2.583, 2.384e-07), (4.708, -1.042, 2.384e-07), (4.708, 1.042, 2.384e-07), (4.708, 2.583, 2.384e-07), (1.583, 3.125, 2.384e-07), (4.167, 3.125, 2.384e-07), (4.708, 3.125, 2.384e-07), (1.583, 6.25, 2.384e-07), (1.583, 8.333, 2.384e-07), (1.583, 11.46, 2.384e-07), (1.583, 8.333, 3.126), (1.583, 11.46, 3.126), (1.583, -11.46, 3.126), (1.583, 6.25, 3.126), (4.708, 1.042, 3.126), (4.708, 3.125, 3.126), (4.708, 2.583, 3.126), (4.167, 3.125, 3.126), (1.583, 3.125, 3.126), (4.167, -3.125, 3.126), (4.708, -3.125, 3.126), (4.708, -1.042, 3.126), (4.708, -2.583, 3.126), (1.583, -3.125, 3.126), (1.542, -6.25, 3.126), (1.542, -6.25, 4.0), (1.542, -8.333, 4.0), (1.542, -8.333, 3.126), (1.583, 8.333, 1.5), (1.583, 11.46, 1.5), (1.583, -11.46, 1.5), (1.558, -8.333, 1.5)], [], [(59, 34, 35, 54), (58, 60, 23, 22), (59, 61, 33, 34), (55, 57, 21, 20), (62, 32, 33, 61), (60, 63, 24, 23), (56, 55, 20, 19), (63, 64, 25, 24), (57, 58, 22, 21), (65, 56, 19, 18), (64, 66, 26, 25), (67, 68, 28, 27), (68, 69, 29, 28), (66, 67, 27, 26), (69, 70, 30, 29), (70, 71, 31, 30), (71, 54, 35, 31), (13, 17, 36, 53), (12, 13, 53, 52), (11, 12, 52, 51), (8, 9, 49, 48), (10, 11, 51, 50), (9, 10, 50, 49), (7, 8, 48, 46), (0, 1, 44, 47), (3, 4, 38, 37), (6, 7, 46, 45), (1, 2, 42, 44), (5, 6, 45, 40), (14, 43, 41, 15), (2, 3, 37, 42), (16, 15, 41, 39), (4, 5, 40, 38), (16, 39, 36, 17), (53, 36, 54, 71), (52, 53, 71, 70), (51, 52, 70, 69), (50, 51, 69, 68), (47, 44, 56, 65), (37, 38, 58, 57), (45, 46, 64, 63), (44, 42, 55, 56), (40, 45, 63, 60), (43, 62, 61, 41), (42, 37, 57, 55), (39, 41, 61, 59), (38, 40, 60, 58), (39, 59, 54, 36), (110, 96, 99, 105), (120, 100, 101, 121), (116, 117, 118, 119), (115, 89, 90, 111), (112, 111, 90, 91), (114, 112, 91, 92), (113, 114, 92, 93), (108, 106, 94, 95), (109, 107, 98, 97), (107, 108, 95, 98), (110, 109, 97, 96), (84, 102, 103, 85), (80, 81, 109, 110), (82, 79, 108, 107), (81, 82, 107, 109), (79, 78, 106, 108), (80, 110, 105, 83), (77, 76, 114, 113), (73, 117, 116, 115), (76, 75, 112, 114), (75, 74, 111, 112), (73, 115, 111, 74), (105, 102, 84, 83), (113, 106, 78, 77), (104, 119, 118, 72), (123, 119, 104, 122), (88, 89, 115, 116), (87, 123, 122, 86), (102, 120, 121, 103)])
me_grid_010.polygons.foreach_set('use_smooth', [True] * 77)
_uv = me_grid_010.uv_layers.new(name='UVMap')
_uv.uv.foreach_set('vector', [0.6224, 0.05304, 0.6297, 7.371e-05, 0.8784, 0.08177, 0.8515, 0.1279, 0.6652, 0.4843, 0.7416, 0.4682, 0.7607, 0.5197, 0.6694, 0.5434, 0.6224, 0.05304, 0.6026, 0.053, 0.5997, 0.001243, 0.6297, 7.371e-05, 0.3326, 0.3892, 0.5432, 0.475, 0.5312, 0.5299, 0.3075, 0.4283, 0.5198, 0.06539, 0.507, 0.02711, 0.5997, 0.001243, 0.6026, 0.053, 0.7416, 0.4682, 0.8316, 0.4122, 0.8588, 0.4549, 0.7607, 0.5197, 0.3206, 0.3787, 0.3326, 0.3892, 0.3075, 0.4283, 0.2922, 0.408, 0.8316, 0.4122, 0.8427, 0.3929, 0.8709, 0.4405, 0.8588, 0.4549, 0.5432, 0.475, 0.6652, 0.4843, 0.6694, 0.5434, 0.5312, 0.5299, 0.2809, 0.3338, 0.3206, 0.3787, 0.2922, 0.408, 0.2588, 0.3471, 0.8427, 0.3929, 0.8901, 0.3779, 0.9117, 0.4155, 0.8709, 0.4405, 0.9366, 0.3568, 0.9536, 0.3338, 0.9869, 0.3493, 0.9604, 0.3834, 0.9536, 0.3338, 0.9585, 0.3229, 0.9958, 0.3301, 0.9869, 0.3493, 0.8901, 0.3779, 0.9366, 0.3568, 0.9604, 0.3834, 0.9117, 0.4155, 0.9585, 0.3229, 0.9591, 0.2488, 0.9999, 0.2378, 0.9958, 0.3301, 0.9591, 0.2488, 0.9312, 0.196, 0.9702, 0.1658, 0.9999, 0.2378, 0.9312, 0.196, 0.8515, 0.1279, 0.8784, 0.08177, 0.9702, 0.1658, 0.8899, 0.2393, 0.8154, 0.1926, 0.8272, 0.1718, 0.9009, 0.2251, 0.9176, 0.2713, 0.8899, 0.2393, 0.9009, 0.2251, 0.9279, 0.2625, 0.9214, 0.3206, 0.9176, 0.2713, 0.9279, 0.2625, 0.9288, 0.3202, 0.8481, 0.3571, 0.8917, 0.338, 0.8931, 0.3397, 0.849, 0.3592, 0.9166, 0.3259, 0.9214, 0.3206, 0.9288, 0.3202, 0.9232, 0.3267, 0.8917, 0.338, 0.9166, 0.3259, 0.9232, 0.3267, 0.8931, 0.3397, 0.8209, 0.3705, 0.8481, 0.3571, 0.849, 0.3592, 0.8231, 0.3753, 0.291, 0.2979, 0.3496, 0.3294, 0.3411, 0.3461, 0.2936, 0.3132, 0.5533, 0.3929, 0.6624, 0.4067, 0.6627, 0.4308, 0.5519, 0.4208, 0.8106, 0.3753, 0.8209, 0.3705, 0.8231, 0.3753, 0.8138, 0.3837, 0.3496, 0.3294, 0.3614, 0.3351, 0.3525, 0.3517, 0.3411, 0.3461, 0.7253, 0.4015, 0.8106, 0.3753, 0.8138, 0.3837, 0.7288, 0.422, 0.5141, 0.121, 0.5211, 0.1027, 0.6008, 0.1008, 0.6006, 0.1236, 0.3614, 0.3351, 0.5533, 0.3929, 0.5519, 0.4208, 0.3525, 0.3517, 0.6164, 0.1246, 0.6006, 0.1236, 0.6008, 0.1008, 0.6164, 0.1019, 0.6624, 0.4067, 0.7253, 0.4015, 0.7288, 0.422, 0.6627, 0.4308, 0.6164, 0.1246, 0.6164, 0.1019, 0.8272, 0.1718, 0.8154, 0.1926, 0.9009, 0.2251, 0.8272, 0.1718, 0.8515, 0.1279, 0.9312, 0.196, 0.9279, 0.2625, 0.9009, 0.2251, 0.9312, 0.196, 0.9591, 0.2488, 0.9288, 0.3202, 0.9279, 0.2625, 0.9591, 0.2488, 0.9585, 0.3229, 0.9232, 0.3267, 0.9288, 0.3202, 0.9585, 0.3229, 0.9536, 0.3338, 0.2936, 0.3132, 0.3411, 0.3461, 0.3206, 0.3787, 0.2809, 0.3338, 0.5519, 0.4208, 0.6627, 0.4308, 0.6652, 0.4843, 0.5432, 0.475, 0.8138, 0.3837, 0.8231, 0.3753, 0.8427, 0.3929, 0.8316, 0.4122, 0.3411, 0.3461, 0.3525, 0.3517, 0.3326, 0.3892, 0.3206, 0.3787, 0.7288, 0.422, 0.8138, 0.3837, 0.8316, 0.4122, 0.7416, 0.4682, 0.5211, 0.1027, 0.5198, 0.06539, 0.6026, 0.053, 0.6008, 0.1008, 0.3525, 0.3517, 0.5519, 0.4208, 0.5432, 0.475, 0.3326, 0.3892, 0.6164, 0.1019, 0.6008, 0.1008, 0.6026, 0.053, 0.6224, 0.05304, 0.6627, 0.4308, 0.7288, 0.422, 0.7416, 0.4682, 0.6652, 0.4843, 0.6164, 0.1019, 0.6224, 0.05304, 0.8515, 0.1279, 0.8272, 0.1718, 0.4174, 0.1654, 0.4143, 0.1634, 0.4224, 0.155, 0.4313, 0.1493, 0.4639, 0.09546, 0.4484, 0.07698, 0.507, 0.02711, 0.5198, 0.06539, 0.323, 0.2521, 0.3218, 0.2559, 0.2919, 0.2847, 0.2878, 0.2871, 0.3388, 0.24, 0.3383, 0.2354, 0.3442, 0.2319, 0.3472, 0.2304, 0.3494, 0.227, 0.3472, 0.2304, 0.3442, 0.2319, 0.3455, 0.231, 0.3524, 0.2244, 0.3494, 0.227, 0.3455, 0.231, 0.3473, 0.2294, 0.3581, 0.2177, 0.3524, 0.2244, 0.3473, 0.2294, 0.3474, 0.2287, 0.3983, 0.1801, 0.3913, 0.1861, 0.4021, 0.1785, 0.4033, 0.1771, 0.4054, 0.1743, 0.4015, 0.1768, 0.4047, 0.1751, 0.408, 0.1692, 0.4015, 0.1768, 0.3983, 0.1801, 0.4033, 0.1771, 0.4047, 0.1751, 0.4174, 0.1654, 0.4054, 0.1743, 0.408, 0.1692, 0.4143, 0.1634, 0.4647, 0.1215, 0.4655, 0.1162, 0.5211, 0.1027, 0.5141, 0.121, 0.4161, 0.1649, 0.4033, 0.1773, 0.4054, 0.1743, 0.4174, 0.1654, 0.4015, 0.1782, 0.3997, 0.18, 0.3983, 0.1801, 0.4015, 0.1768, 0.4033, 0.1773, 0.4015, 0.1782, 0.4015, 0.1768, 0.4054, 0.1743, 0.3997, 0.18, 0.3909, 0.1892, 0.3913, 0.1861, 0.3983, 0.1801, 0.4161, 0.1649, 0.4174, 0.1654, 0.4313, 0.1493, 0.4349, 0.1481, 0.3612, 0.2174, 0.3523, 0.2256, 0.3524, 0.2244, 0.3581, 0.2177, 0.3381, 0.2392, 0.3218, 0.2559, 0.323, 0.2521, 0.3388, 0.24, 0.3523, 0.2256, 0.3506, 0.227, 0.3494, 0.227, 0.3524, 0.2244, 0.3506, 0.227, 0.3497, 0.2286, 0.3472, 0.2304, 0.3494, 0.227, 0.3381, 0.2392, 0.3388, 0.24, 0.3472, 0.2304, 0.3497, 0.2286, 0.4313, 0.1493, 0.4655, 0.1162, 0.4647, 0.1215, 0.4349, 0.1481, 0.3581, 0.2177, 0.3913, 0.1861, 0.3909, 0.1892, 0.3612, 0.2174, 0.2936, 0.3132, 0.2878, 0.2871, 0.2919, 0.2847, 0.291, 0.2979, 0.2732, 0.3006, 0.2878, 0.2871, 0.2936, 0.3132, 0.2809, 0.3338, 0.3307, 0.2414, 0.3383, 0.2354, 0.3388, 0.24, 0.323, 0.2521, 0.2597, 0.3058, 0.2732, 0.3006, 0.2809, 0.3338, 0.2588, 0.3471, 0.4655, 0.1162, 0.4639, 0.09546, 0.5198, 0.06539, 0.5211, 0.1027])
me_grid_010.use_remesh_preserve_volume = False
me_grid_010.use_remesh_preserve_attributes = False
me_grid_010.use_mirror_vertex_groups = False
me_grid_010.update()
me_grid_007 = bpy.data.meshes.new('Grid.007')
me_grid_007.from_pydata([(-11.46, -11.46, 4.0), (-8.333, -11.46, 4.0), (-6.25, -11.46, 4.0), (-2.625, -11.46, 4.0), (-11.46, -8.333, 4.0), (-11.46, -6.25, 4.0), (-11.46, -3.125, 4.0), (-11.46, -11.46, 2.384e-07), (-8.333, -11.46, 2.384e-07), (-6.25, -11.46, 2.384e-07), (-2.625, -11.46, 2.384e-07), (-11.46, -8.333, 2.384e-07), (-11.46, -6.25, 2.384e-07), (-11.46, -3.125, 2.384e-07), (-8.333, -11.46, 3.126), (-11.46, -6.25, 3.126), (-11.46, -3.125, 3.126), (-2.625, -11.46, 3.126), (-11.46, -11.46, 3.126), (-6.25, -11.46, 3.126), (-11.46, -8.333, 3.126), (-8.333, -11.46, 1.5), (-11.46, -6.25, 1.5), (-2.625, -11.46, 1.5), (-11.46, -11.46, 1.5), (-6.25, -11.46, 1.5), (-11.46, -3.125, 1.5), (-11.46, -8.333, 1.5), (-2.625, -11.46, 4.0), (-2.625, -8.333, 4.0), (-2.625, -6.25, 4.0), (-11.46, -3.125, 4.0), (-8.333, -3.125, 4.0), (-6.25, -3.125, 4.0), (-2.625, -3.125, 4.0), (-2.625, -11.46, 2.384e-07), (-2.625, -8.333, 2.384e-07), (-2.625, -6.25, 2.384e-07), (-11.46, -3.125, 2.384e-07), (-8.333, -3.125, 2.384e-07), (-6.25, -3.125, 2.384e-07), (-2.625, -3.125, 2.384e-07), (-2.625, -6.25, 3.126), (-2.625, -3.125, 3.126), (-6.25, -3.125, 3.126), (-8.333, -3.125, 3.126), (-11.46, -3.125, 3.126), (-2.625, -8.333, 3.126), (-2.625, -11.46, 3.126), (-8.333, -3.125, 1.5), (-2.625, -8.333, 1.5), (-2.625, -11.46, 1.5), (-11.46, -3.125, 1.5)], [], [(24, 7, 11, 27), (24, 21, 8, 7), (22, 12, 13, 26), (22, 27, 11, 12), (25, 23, 10, 9), (21, 25, 9, 8), (1, 2, 19, 14), (2, 3, 17, 19), (5, 4, 20, 15), (5, 15, 16, 6), (0, 1, 14, 18), (0, 18, 20, 4), (14, 19, 25, 21), (19, 17, 23, 25), (15, 20, 27, 22), (15, 22, 26, 16), (18, 14, 21, 24), (18, 24, 27, 20), (52, 38, 39, 49), (51, 50, 36, 35), (42, 43, 41, 37), (44, 40, 41, 43), (33, 44, 43, 34), (30, 34, 43, 42), (42, 47, 29, 30), (44, 33, 32, 45), (28, 29, 47, 48), (31, 46, 45, 32), (48, 47, 50, 51), (46, 52, 49, 45)])
me_grid_007.polygons.foreach_set('use_smooth', [True] * 30)
_uv = me_grid_007.uv_layers.new(name='UVMap')
_uv.uv.foreach_set('vector', [0.04179, 0.1823, 0.01264, 0.1935, 0.01073, 0.1148, 0.03835, 0.1227, 0.04179, 0.1823, 0.08432, 0.2347, 0.06333, 0.2597, 0.01264, 0.1935, 0.0599, 0.09225, 0.04192, 0.07204, 0.1031, 0.04983, 0.1106, 0.06947, 0.0599, 0.09225, 0.03835, 0.1227, 0.01073, 0.1148, 0.04192, 0.07204, 0.1221, 0.2552, 0.1801, 0.2626, 0.1802, 0.2783, 0.1133, 0.2819, 0.08432, 0.2347, 0.1221, 0.2552, 0.1133, 0.2819, 0.06333, 0.2597, 0.1103, 0.206, 0.1409, 0.2246, 0.1337, 0.2334, 0.1025, 0.2143, 0.1409, 0.2246, 0.2019, 0.2479, 0.1885, 0.2498, 0.1337, 0.2334, 0.07769, 0.1115, 0.06065, 0.1277, 0.05696, 0.1271, 0.07384, 0.1069, 0.07769, 0.1115, 0.07384, 0.1069, 0.1238, 0.08485, 0.1376, 0.08762, 0.06952, 0.1673, 0.1103, 0.206, 0.1025, 0.2143, 0.06333, 0.172, 0.06952, 0.1673, 0.06333, 0.172, 0.05696, 0.1271, 0.06065, 0.1277, 0.1025, 0.2143, 0.1337, 0.2334, 0.1221, 0.2552, 0.08432, 0.2347, 0.1337, 0.2334, 0.1885, 0.2498, 0.1801, 0.2626, 0.1221, 0.2552, 0.07384, 0.1069, 0.05696, 0.1271, 0.03835, 0.1227, 0.0599, 0.09225, 0.07384, 0.1069, 0.0599, 0.09225, 0.1106, 0.06947, 0.1238, 0.08485, 0.06333, 0.172, 0.1025, 0.2143, 0.08432, 0.2347, 0.04179, 0.1823, 0.06333, 0.172, 0.04179, 0.1823, 0.03835, 0.1227, 0.05696, 0.1271, 0.1106, 0.06947, 0.1031, 0.04983, 0.1366, 0.05433, 0.1406, 0.0699, 0.1801, 0.2626, 0.1929, 0.2517, 0.1939, 0.2607, 0.1802, 0.2783, 0.1785, 0.1858, 0.1687, 0.1655, 0.1725, 0.1637, 0.1771, 0.1713, 0.1642, 0.14, 0.1707, 0.1511, 0.1725, 0.1637, 0.1687, 0.1655, 0.1617, 0.1367, 0.1642, 0.14, 0.1687, 0.1655, 0.1709, 0.165, 0.1781, 0.19, 0.1709, 0.165, 0.1687, 0.1655, 0.1785, 0.1858, 0.1785, 0.1858, 0.1926, 0.2354, 0.1911, 0.2317, 0.1781, 0.19, 0.1642, 0.14, 0.1617, 0.1367, 0.149, 0.09565, 0.1482, 0.09056, 0.2019, 0.2479, 0.1911, 0.2317, 0.1926, 0.2354, 0.1885, 0.2498, 0.1376, 0.08762, 0.1238, 0.08485, 0.1482, 0.09056, 0.149, 0.09565, 0.1885, 0.2498, 0.1926, 0.2354, 0.1929, 0.2517, 0.1801, 0.2626, 0.1238, 0.08485, 0.1106, 0.06947, 0.1406, 0.0699, 0.1482, 0.09056])
me_grid_007.use_remesh_preserve_volume = False
me_grid_007.use_remesh_preserve_attributes = False
me_grid_007.use_mirror_vertex_groups = False
me_grid_007.update()
me_grid_005 = bpy.data.meshes.new('Grid.005')
me_grid_005.from_pydata([(-11.46, 3.125, 4.0), (-11.46, 6.25, 4.0), (-11.46, 8.333, 4.0), (-11.46, 11.46, 4.0), (-8.333, 11.46, 4.0), (-6.25, 11.46, 4.0), (-2.625, 11.46, 4.0), (-11.46, 3.125, 2.384e-07), (-11.46, 6.25, 2.384e-07), (-11.46, 8.333, 2.384e-07), (-11.46, 11.46, 2.384e-07), (-8.333, 11.46, 2.384e-07), (-6.25, 11.46, 2.384e-07), (-2.625, 11.46, 2.384e-07), (-11.46, 3.125, 3.126), (-2.625, 11.46, 3.126), (-6.25, 11.46, 3.126), (-11.46, 6.25, 3.126), (-8.333, 11.46, 3.126), (-11.46, 8.333, 3.126), (-11.46, 11.46, 3.126), (-11.46, 3.125, 1.5), (-2.625, 11.46, 1.5), (-11.46, 6.25, 1.5), (-11.46, 8.333, 1.5), (-6.25, 11.46, 1.5), (-8.333, 11.46, 1.5), (-11.46, 11.46, 1.5), (-11.46, 3.125, 4.0), (-8.333, 3.125, 4.0), (-6.25, 3.125, 4.0), (-2.625, 3.125, 4.0), (-2.625, 6.25, 4.0), (-2.625, 8.333, 4.0), (-2.625, 11.46, 4.0), (-11.46, 3.125, 2.384e-07), (-8.333, 3.125, 2.384e-07), (-6.25, 3.125, 2.384e-07), (-2.625, 3.125, 2.384e-07), (-2.625, 6.25, 2.384e-07), (-2.625, 8.333, 2.384e-07), (-2.625, 11.46, 2.384e-07), (-8.333, 3.125, 3.126), (-2.625, 8.333, 3.126), (-11.46, 3.125, 3.126), (-2.625, 11.46, 3.126), (-2.625, 3.125, 3.126), (-6.25, 3.125, 3.126), (-2.625, 6.25, 3.126), (-11.46, 3.125, 1.5), (-2.625, 11.46, 1.5), (-8.333, 3.125, 1.5), (-2.625, 8.333, 1.5)], [], [(25, 12, 13, 22), (26, 11, 12, 25), (21, 7, 8, 23), (27, 10, 11, 26), (24, 9, 10, 27), (24, 23, 8, 9), (2, 1, 17, 19), (2, 19, 20, 3), (3, 20, 18, 4), (0, 14, 17, 1), (4, 18, 16, 5), (5, 16, 15, 6), (19, 17, 23, 24), (19, 24, 27, 20), (20, 27, 26, 18), (14, 21, 23, 17), (18, 26, 25, 16), (16, 25, 22, 15), (47, 46, 38, 37), (46, 48, 39, 38), (49, 51, 36, 35), (52, 50, 41, 40), (33, 34, 45, 43), (28, 29, 42, 44), (31, 32, 48, 46), (30, 31, 46, 47), (42, 29, 30, 47), (43, 48, 32, 33), (43, 45, 50, 52), (44, 42, 51, 49)])
me_grid_005.polygons.foreach_set('use_smooth', [True] * 30)
_uv = me_grid_005.uv_layers.new(name='UVMap')
_uv.uv.foreach_set('vector', [0.4439, 0.157, 0.4445, 0.1612, 0.4254, 0.1527, 0.4322, 0.1477, 0.4459, 0.1525, 0.4527, 0.1519, 0.4445, 0.1612, 0.4439, 0.157, 0.3506, 0.07339, 0.3623, 0.06217, 0.3944, 0.08067, 0.3834, 0.09613, 0.4355, 0.1356, 0.4462, 0.1269, 0.4527, 0.1519, 0.4459, 0.1525, 0.4068, 0.1118, 0.4187, 0.09725, 0.4462, 0.1269, 0.4355, 0.1356, 0.4068, 0.1118, 0.3834, 0.09613, 0.3944, 0.08067, 0.4187, 0.09725, 0.3913, 0.1359, 0.364, 0.1218, 0.3708, 0.1127, 0.396, 0.1274, 0.3913, 0.1359, 0.396, 0.1274, 0.4285, 0.1468, 0.4278, 0.1541, 0.4278, 0.1541, 0.4285, 0.1468, 0.4427, 0.1562, 0.4428, 0.1592, 0.314, 0.08933, 0.3325, 0.08457, 0.3708, 0.1127, 0.364, 0.1218, 0.4428, 0.1592, 0.4427, 0.1562, 0.4453, 0.1568, 0.4467, 0.1588, 0.4467, 0.1588, 0.4453, 0.1568, 0.4399, 0.1448, 0.4464, 0.1455, 0.396, 0.1274, 0.3708, 0.1127, 0.3834, 0.09613, 0.4068, 0.1118, 0.396, 0.1274, 0.4068, 0.1118, 0.4355, 0.1356, 0.4285, 0.1468, 0.4285, 0.1468, 0.4355, 0.1356, 0.4459, 0.1525, 0.4427, 0.1562, 0.3325, 0.08457, 0.3506, 0.07339, 0.3834, 0.09613, 0.3708, 0.1127, 0.4427, 0.1562, 0.4459, 0.1525, 0.4439, 0.157, 0.4453, 0.1568, 0.4453, 0.1568, 0.4439, 0.157, 0.4322, 0.1477, 0.4399, 0.1448, 0.3648, 0.08912, 0.3804, 0.09704, 0.3786, 0.09902, 0.3708, 0.09527, 0.3804, 0.09704, 0.3916, 0.1073, 0.3825, 0.1034, 0.3786, 0.09902, 0.3506, 0.07339, 0.3396, 0.05436, 0.3489, 0.04085, 0.3623, 0.06217, 0.4208, 0.129, 0.4322, 0.1477, 0.4254, 0.1527, 0.4141, 0.1293, 0.4198, 0.1245, 0.4464, 0.1455, 0.4399, 0.1448, 0.4203, 0.1264, 0.314, 0.08933, 0.3377, 0.07141, 0.3369, 0.0694, 0.3325, 0.08457, 0.3796, 0.09847, 0.3945, 0.1079, 0.3916, 0.1073, 0.3804, 0.09704, 0.363, 0.08691, 0.3796, 0.09847, 0.3804, 0.09704, 0.3648, 0.08912, 0.3369, 0.0694, 0.3377, 0.07141, 0.363, 0.08691, 0.3648, 0.08912, 0.4203, 0.1264, 0.3916, 0.1073, 0.3945, 0.1079, 0.4198, 0.1245, 0.4203, 0.1264, 0.4399, 0.1448, 0.4322, 0.1477, 0.4208, 0.129, 0.3325, 0.08457, 0.3369, 0.0694, 0.3396, 0.05436, 0.3506, 0.07339])
me_grid_005.use_remesh_preserve_volume = False
me_grid_005.use_remesh_preserve_attributes = False
me_grid_005.use_mirror_vertex_groups = False
me_grid_005.update()
me_grid_002 = bpy.data.meshes.new('Grid.002')
me_grid_002.from_pydata([(-2.083, -11.46, 4.0), (1.042, -11.46, 4.0), (-11.46, -2.583, 4.0), (-11.46, -1.042, 4.0), (-11.46, 1.042, 4.0), (-11.46, 2.583, 4.0), (-2.083, 11.46, 4.0), (1.042, 11.46, 4.0), (-2.083, -11.46, 2.384e-07), (1.042, -11.46, 2.384e-07), (-11.46, -2.583, 2.384e-07), (-11.46, -1.042, 2.384e-07), (-11.46, 1.042, 2.384e-07), (-11.46, 2.583, 2.384e-07), (-2.083, 11.46, 2.384e-07), (1.042, 11.46, 2.384e-07), (-11.46, -2.583, 3.126), (-11.46, -1.042, 3.126), (1.042, 11.46, 3.126), (-11.46, 2.583, 3.126), (-11.46, 1.042, 3.126), (-2.083, 11.46, 3.126), (1.042, -11.46, 3.126), (-2.083, -11.46, 3.126), (-11.46, -2.583, 1.5), (-11.46, -1.042, 1.5), (1.042, 11.46, 1.5), (-11.46, 1.042, 1.5), (1.042, -11.46, 1.5), (-11.46, 2.583, 1.5), (-2.083, 11.46, 1.5), (-2.083, -11.46, 1.5), (-2.083, -11.46, 4.0), (1.042, -11.46, 4.0), (-2.083, -8.333, 4.0), (1.042, -8.333, 4.0), (-2.083, -6.25, 4.0), (1.042, -6.25, 4.0), (-2.083, -3.125, 4.0), (1.042, -3.125, 4.0), (-11.46, -2.583, 4.0), (-8.333, -2.583, 4.0), (-6.25, -2.583, 4.0), (-2.625, -2.583, 4.0), (-2.083, -2.583, 4.0), (1.042, -2.583, 4.0), (1.583, -2.583, 4.0), (4.167, -2.583, 4.0), (4.167, -1.042, 4.0), (4.167, 1.042, 4.0), (-11.46, 2.583, 4.0), (-8.333, 2.583, 4.0), (-6.25, 2.583, 4.0), (-2.625, 2.583, 4.0), (-2.083, 2.583, 4.0), (1.042, 2.583, 4.0), (1.583, 2.583, 4.0), (4.167, 2.583, 4.0), (-2.083, 3.125, 4.0), (1.042, 3.125, 4.0), (-2.083, 6.25, 4.0), (1.042, 6.25, 4.0), (-2.083, 8.333, 4.0), (1.042, 8.333, 4.0), (-2.083, 11.46, 4.0), (1.042, 11.46, 4.0), (-2.083, -11.46, 2.384e-07), (1.042, -11.46, 2.384e-07), (-2.625, -8.333, 2.384e-07), (-2.083, -8.333, 2.384e-07), (1.042, -8.333, 2.384e-07), (1.583, -8.333, 2.384e-07), (-2.625, -6.25, 2.384e-07), (-2.083, -6.25, 2.384e-07), (1.042, -6.25, 2.384e-07), (1.583, -6.25, 2.384e-07), (-8.333, -3.125, 2.384e-07), (-6.25, -3.125, 2.384e-07), (-2.083, -3.125, 2.384e-07), (1.042, -3.125, 2.384e-07), (-11.46, -2.583, 2.384e-07), (-8.333, -2.583, 2.384e-07), (-6.25, -2.583, 2.384e-07), (-2.625, -2.583, 2.384e-07), (-2.083, -2.583, 2.384e-07), (1.042, -2.583, 2.384e-07), (1.583, -2.583, 2.384e-07), (4.167, -2.583, 2.384e-07), (4.167, -1.042, 2.384e-07), (4.708, -1.042, 2.384e-07), (4.167, 1.042, 2.384e-07), (4.708, 1.042, 2.384e-07), (-11.46, 2.583, 2.384e-07), (-8.333, 2.583, 2.384e-07), (-6.25, 2.583, 2.384e-07), (-2.625, 2.583, 2.384e-07), (-2.083, 2.583, 2.384e-07), (1.042, 2.583, 2.384e-07), (1.583, 2.583, 2.384e-07), (4.167, 2.583, 2.384e-07), (-8.333, 3.125, 2.384e-07), (-6.25, 3.125, 2.384e-07), (-2.083, 3.125, 2.384e-07), (1.042, 3.125, 2.384e-07), (-2.625, 6.25, 2.384e-07), (-2.083, 6.25, 2.384e-07), (1.042, 6.25, 2.384e-07), (1.583, 6.25, 2.384e-07), (-2.625, 8.333, 2.384e-07), (-2.083, 8.333, 2.384e-07), (1.042, 8.333, 2.384e-07), (1.583, 8.333, 2.384e-07), (-2.083, 11.46, 2.384e-07), (1.042, 11.46, 2.384e-07), (-6.25, -2.583, 3.126), (-2.083, -6.25, 3.126), (-2.625, -6.25, 3.126), (-2.083, -2.583, 3.126), (-2.083, -3.125, 3.126), (-2.625, -2.583, 3.126), (-6.25, -3.125, 3.126), (-8.333, -2.583, 3.126), (-8.333, -3.125, 3.126), (1.583, 8.333, 3.126), (-11.46, -2.583, 3.126), (1.042, 8.333, 3.126), (-8.333, 3.125, 3.126), (-8.333, 2.583, 3.126), (1.042, 11.46, 3.126), (-2.083, 8.333, 3.126), (-11.46, 2.583, 3.126), (-2.625, 8.333, 3.126), (1.042, -8.333, 3.126), (-2.083, 11.46, 3.126), (1.042, -11.46, 3.126), (-2.083, -8.333, 3.126), (-2.625, -8.333, 3.126), (-2.083, -11.46, 3.126), (-2.625, 2.583, 3.126), (-2.083, 2.583, 3.126), (-2.083, 3.125, 3.126), (-2.083, 6.25, 3.126), (-6.25, 2.583, 3.126), (-6.25, 3.125, 3.126), (-2.625, 6.25, 3.126), (1.042, 3.125, 3.126), (1.583, 6.25, 3.126), (1.042, 6.25, 3.126), (4.708, 1.042, 3.126), (4.167, 1.042, 3.126), (4.167, 2.583, 3.126), (1.583, 2.583, 3.126), (1.042, 2.583, 3.126), (1.042, -6.25, 3.126), (4.708, -1.042, 3.126), (4.167, -2.583, 3.126), (4.167, -1.042, 3.126), (1.583, -2.583, 3.126), (1.042, -3.125, 3.126), (1.042, -2.583, 3.126), (1.542, -6.25, 3.126), (1.542, -8.333, 3.126), (-8.333, -3.125, 1.5), (1.583, 8.333, 1.5), (-11.46, -2.583, 1.5), (-8.333, 2.583, 1.5), (1.042, 11.46, 1.5), (-2.083, 8.333, 1.5), (1.042, -8.333, 1.5), (1.042, -11.46, 1.5), (-2.625, -8.333, 1.5), (-8.333, -2.583, 1.5), (1.042, 8.333, 1.5), (-8.333, 3.125, 1.5), (-11.46, 2.583, 1.5), (-2.625, 8.333, 1.5), (-2.083, 11.46, 1.5), (-2.083, -8.333, 1.5), (-2.083, -11.46, 1.5), (1.558, -8.333, 1.5)], [], [(25, 24, 10, 11), (27, 25, 11, 12), (30, 14, 15, 26), (29, 27, 12, 13), (31, 28, 9, 8), (0, 1, 22, 23), (5, 4, 20, 19), (6, 21, 18, 7), (4, 3, 17, 20), (3, 2, 16, 17), (23, 22, 28, 31), (19, 20, 27, 29), (21, 30, 26, 18), (20, 17, 25, 27), (17, 16, 24, 25), (114, 119, 83, 82), (152, 145, 103, 97), (120, 114, 82, 77), (139, 138, 95, 96), (147, 146, 107, 106), (145, 147, 106, 103), (171, 162, 76, 81), (140, 139, 96, 102), (142, 94, 95, 138), (164, 171, 81, 80), (163, 172, 110, 111), (140, 102, 105, 141), (144, 141, 105, 104), (142, 143, 101, 94), (174, 92, 93, 165), (172, 166, 113, 110), (167, 175, 108, 109), (173, 165, 93, 100), (169, 168, 70, 67), (167, 109, 112, 176), (178, 66, 69, 177), (170, 177, 69, 68), (127, 126, 143, 142), (157, 155, 87, 86), (156, 154, 89, 88), (153, 158, 79, 74), (115, 116, 72, 73), (155, 156, 88, 87), (159, 157, 86, 85), (148, 149, 90, 91), (158, 159, 85, 79), (151, 98, 99, 150), (149, 150, 99, 90), (119, 117, 84, 83), (117, 118, 78, 84), (115, 73, 78, 118), (151, 152, 97, 98), (36, 115, 118, 38), (44, 38, 118, 117), (43, 44, 117, 119), (42, 43, 119, 114), (135, 115, 36, 34), (32, 137, 135, 34), (62, 129, 133, 64), (33, 35, 132, 134), (63, 65, 128, 125), (50, 130, 127, 51), (40, 41, 121, 124), (114, 120, 122, 121), (58, 140, 141, 60), (52, 142, 138, 53), (58, 54, 139, 140), (54, 53, 138, 139), (56, 55, 152, 151), (49, 57, 150, 149), (56, 151, 150, 57), (59, 61, 147, 145), (55, 59, 145, 152), (39, 45, 159, 158), (45, 46, 157, 159), (47, 48, 156, 155), (37, 39, 158, 153), (46, 47, 155, 157), (116, 115, 135, 136), (121, 41, 42, 114), (142, 52, 51, 127), (131, 129, 141, 144), (141, 129, 62, 60), (125, 123, 146, 147), (125, 147, 61, 63), (149, 148, 154, 156), (149, 156, 48, 49), (153, 160, 161, 132), (168, 179, 71, 70), (75, 160, 153, 74), (153, 132, 35, 37), (132, 161, 179, 168), (136, 135, 177, 170), (137, 178, 177, 135), (129, 167, 176, 133), (134, 132, 168, 169), (126, 127, 165, 173), (129, 131, 175, 167), (125, 128, 166, 172), (130, 174, 165, 127), (123, 125, 172, 163), (124, 121, 171, 164), (121, 122, 162, 171)])
me_grid_002.polygons.foreach_set('use_smooth', [1, 1, 1, 1, 1, 1, 1, 1, 1, 1, 1, 1, 1, 1, 1, 1, 1, 1, 1, 1, 1, 1, 1, 1, 1, 1, 1, 1, 1, 1, 1, 1, 1, 1, 1, 1, 1, 1, 1, 1, 1, 1, 1, 1, 1, 1, 1, 1, 1, 1, 1, 1, 1, 1, 1, 1, 1, 1, 1, 1, 1, 1, 1, 1, 1, 1, 1, 1, 1, 1, 1, 1, 1, 1, 1, 1, 1, 1, 1, 1, 1, 1, 1, 1, 1, 1, 1, 0, 1, 1, 1, 1, 1, 1, 1, 1, 1, 1, 1, 1, 1, 1, 1])
_uv = me_grid_002.uv_layers.new(name='UVMap')
_uv.uv.foreach_set('vector', [0.1983, 0.04014, 0.1699, 0.04849, 0.1611, 0.02769, 0.1911, 0.009492, 0.2476, 0.03494, 0.1983, 0.04014, 0.1911, 0.009492, 0.2468, 7.378e-05, 0.444, 0.1239, 0.4409, 0.1153, 0.4556, 0.1128, 0.4635, 0.1168, 0.2837, 0.03682, 0.2476, 0.03494, 0.2468, 7.378e-05, 0.2884, 0.006346, 0.215, 0.2731, 0.2528, 0.2934, 0.2458, 0.3051, 0.2071, 0.2859, 0.2161, 0.2526, 0.2766, 0.2861, 0.2649, 0.2845, 0.2194, 0.2591, 0.2946, 0.08338, 0.2491, 0.08392, 0.2489, 0.06755, 0.2866, 0.06671, 0.4504, 0.142, 0.4478, 0.1345, 0.4775, 0.1232, 0.4946, 0.1265, 0.2491, 0.08392, 0.1957, 0.08372, 0.1986, 0.06928, 0.2489, 0.06755, 0.1957, 0.08372, 0.1573, 0.08223, 0.1685, 0.0704, 0.1986, 0.06928, 0.2194, 0.2591, 0.2649, 0.2845, 0.2528, 0.2934, 0.215, 0.2731, 0.2866, 0.06671, 0.2489, 0.06755, 0.2476, 0.03494, 0.2837, 0.03682, 0.4478, 0.1345, 0.444, 0.1239, 0.4635, 0.1168, 0.4775, 0.1232, 0.2489, 0.06755, 0.1986, 0.06928, 0.1983, 0.04014, 0.2476, 0.03494, 0.1986, 0.06928, 0.1685, 0.0704, 0.1699, 0.04849, 0.1983, 0.04014, 0.1641, 0.14, 0.1728, 0.1596, 0.1701, 0.1597, 0.1682, 0.1531, 0.415, 0.1642, 0.4171, 0.1606, 0.4167, 0.1636, 0.4158, 0.1651, 0.1642, 0.14, 0.1641, 0.14, 0.1682, 0.1531, 0.1707, 0.1511, 0.3783, 0.1001, 0.3758, 0.09919, 0.3776, 0.09867, 0.3787, 0.09921, 0.4318, 0.1494, 0.4313, 0.1493, 0.4224, 0.155, 0.4246, 0.1572, 0.4171, 0.1606, 0.4318, 0.1494, 0.4246, 0.1572, 0.4167, 0.1636, 0.1436, 0.06873, 0.1406, 0.0699, 0.1366, 0.05433, 0.1365, 0.05398, 0.3804, 0.1017, 0.3783, 0.1001, 0.3787, 0.09921, 0.3799, 0.09921, 0.3647, 0.08907, 0.3726, 0.09393, 0.3776, 0.09867, 0.3758, 0.09919, 0.1699, 0.04849, 0.1436, 0.06873, 0.1365, 0.05398, 0.1611, 0.02769, 0.4639, 0.09546, 0.461, 0.1014, 0.4488, 0.09262, 0.4484, 0.07698, 0.3804, 0.1017, 0.3799, 0.09921, 0.3848, 0.1011, 0.3921, 0.107, 0.3916, 0.1073, 0.3921, 0.107, 0.3848, 0.1011, 0.3825, 0.1034, 0.3647, 0.08907, 0.3648, 0.08912, 0.3708, 0.09527, 0.3726, 0.09393, 0.2837, 0.03682, 0.2884, 0.006346, 0.3439, 0.03065, 0.335, 0.05024, 0.461, 0.1014, 0.4635, 0.1168, 0.4556, 0.1128, 0.4488, 0.09262, 0.4223, 0.1261, 0.4208, 0.129, 0.4141, 0.1293, 0.4178, 0.1215, 0.3396, 0.05436, 0.335, 0.05024, 0.3439, 0.03065, 0.3489, 0.04085, 0.2528, 0.2934, 0.2727, 0.2987, 0.2645, 0.3056, 0.2458, 0.3051, 0.4223, 0.1261, 0.4178, 0.1215, 0.4409, 0.1153, 0.444, 0.1239, 0.215, 0.2731, 0.2071, 0.2859, 0.1899, 0.262, 0.1938, 0.2527, 0.1929, 0.2517, 0.1938, 0.2527, 0.1899, 0.262, 0.1939, 0.2607, 0.3355, 0.06887, 0.3369, 0.0694, 0.3648, 0.08912, 0.3647, 0.08907, 0.3395, 0.2357, 0.35, 0.2272, 0.3458, 0.2345, 0.3392, 0.2382, 0.3594, 0.22, 0.3581, 0.2177, 0.3474, 0.2287, 0.3474, 0.2304, 0.3237, 0.2532, 0.3341, 0.2406, 0.3364, 0.2419, 0.3337, 0.2443, 0.1779, 0.1863, 0.1785, 0.1858, 0.1771, 0.1713, 0.1728, 0.1735, 0.35, 0.2272, 0.3594, 0.22, 0.3474, 0.2304, 0.3458, 0.2345, 0.3372, 0.2385, 0.3395, 0.2357, 0.3392, 0.2382, 0.337, 0.2406, 0.3913, 0.1861, 0.3933, 0.1876, 0.4037, 0.1798, 0.4021, 0.1785, 0.3341, 0.2406, 0.3372, 0.2385, 0.337, 0.2406, 0.3364, 0.2419, 0.4118, 0.1669, 0.4143, 0.1695, 0.4066, 0.1767, 0.4011, 0.1782, 0.3933, 0.1876, 0.4011, 0.1782, 0.4066, 0.1767, 0.4037, 0.1798, 0.1728, 0.1596, 0.1734, 0.1639, 0.1724, 0.1643, 0.1701, 0.1597, 0.1734, 0.1639, 0.1753, 0.1676, 0.1734, 0.1658, 0.1724, 0.1643, 0.1779, 0.1863, 0.1728, 0.1735, 0.1734, 0.1658, 0.1753, 0.1676, 0.4118, 0.1669, 0.415, 0.1642, 0.4158, 0.1651, 0.4143, 0.1695, 0.1806, 0.1894, 0.1779, 0.1863, 0.1753, 0.1676, 0.1739, 0.1657, 0.1734, 0.1641, 0.1739, 0.1657, 0.1753, 0.1676, 0.1734, 0.1639, 0.173, 0.1625, 0.1734, 0.1641, 0.1734, 0.1639, 0.1728, 0.1596, 0.1643, 0.1359, 0.173, 0.1625, 0.1728, 0.1596, 0.1641, 0.14, 0.1935, 0.2357, 0.1779, 0.1863, 0.1806, 0.1894, 0.194, 0.2308, 0.2161, 0.2526, 0.2194, 0.2591, 0.1935, 0.2357, 0.194, 0.2308, 0.4187, 0.1263, 0.4207, 0.1261, 0.4478, 0.1345, 0.4504, 0.142, 0.2766, 0.2861, 0.2898, 0.2826, 0.2872, 0.2866, 0.2649, 0.2845, 0.4629, 0.1193, 0.4946, 0.1265, 0.4775, 0.1232, 0.4643, 0.1167, 0.2946, 0.08338, 0.2866, 0.06671, 0.3355, 0.06887, 0.3366, 0.07322, 0.1573, 0.08223, 0.1519, 0.09477, 0.1496, 0.09014, 0.1685, 0.0704, 0.1641, 0.14, 0.1642, 0.14, 0.1482, 0.09056, 0.1496, 0.09014, 0.3795, 0.1005, 0.3804, 0.1017, 0.3921, 0.107, 0.3936, 0.1094, 0.3619, 0.0885, 0.3647, 0.08907, 0.3758, 0.09919, 0.3776, 0.09956, 0.3795, 0.1005, 0.3785, 0.1, 0.3783, 0.1001, 0.3804, 0.1017, 0.3785, 0.1, 0.3776, 0.09956, 0.3758, 0.09919, 0.3783, 0.1001, 0.4134, 0.1651, 0.4147, 0.1639, 0.415, 0.1642, 0.4118, 0.1669, 0.39, 0.1879, 0.4006, 0.1784, 0.4011, 0.1782, 0.3933, 0.1876, 0.4134, 0.1651, 0.4118, 0.1669, 0.4011, 0.1782, 0.4006, 0.1784, 0.4158, 0.1624, 0.4333, 0.1462, 0.4318, 0.1494, 0.4171, 0.1606, 0.4147, 0.1639, 0.4158, 0.1624, 0.4171, 0.1606, 0.415, 0.1642, 0.3357, 0.2391, 0.337, 0.2382, 0.3372, 0.2385, 0.3341, 0.2406, 0.337, 0.2382, 0.3381, 0.237, 0.3395, 0.2357, 0.3372, 0.2385, 0.3506, 0.2263, 0.36, 0.2166, 0.3594, 0.22, 0.35, 0.2272, 0.32, 0.2542, 0.3357, 0.2391, 0.3341, 0.2406, 0.3237, 0.2532, 0.3381, 0.237, 0.3506, 0.2263, 0.35, 0.2272, 0.3395, 0.2357, 0.1785, 0.1858, 0.1779, 0.1863, 0.1935, 0.2357, 0.1926, 0.2354, 0.1496, 0.09014, 0.1519, 0.09477, 0.1643, 0.1359, 0.1641, 0.14, 0.3647, 0.08907, 0.3619, 0.0885, 0.3366, 0.07322, 0.3355, 0.06887, 0.4203, 0.1264, 0.4207, 0.1261, 0.3921, 0.107, 0.3916, 0.1073, 0.3921, 0.107, 0.4207, 0.1261, 0.4187, 0.1263, 0.3936, 0.1094, 0.4643, 0.1167, 0.4655, 0.1162, 0.4313, 0.1493, 0.4318, 0.1494, 0.4643, 0.1167, 0.4318, 0.1494, 0.4333, 0.1462, 0.4629, 0.1193, 0.3933, 0.1876, 0.3913, 0.1861, 0.3581, 0.2177, 0.3594, 0.22, 0.3933, 0.1876, 0.3594, 0.22, 0.36, 0.2166, 0.39, 0.1879, 0.3237, 0.2532, 0.323, 0.2521, 0.2878, 0.2871, 0.2872, 0.2866, 0.2727, 0.2987, 0.2732, 0.3006, 0.2597, 0.3058, 0.2645, 0.3056, 0.3307, 0.2414, 0.323, 0.2521, 0.3237, 0.2532, 0.3337, 0.2443, 0.3237, 0.2532, 0.2872, 0.2866, 0.2898, 0.2826, 0.32, 0.2542, 0.2872, 0.2866, 0.2878, 0.2871, 0.2732, 0.3006, 0.2727, 0.2987, 0.1926, 0.2354, 0.1935, 0.2357, 0.1938, 0.2527, 0.1929, 0.2517, 0.2194, 0.2591, 0.215, 0.2731, 0.1938, 0.2527, 0.1935, 0.2357, 0.4207, 0.1261, 0.4223, 0.1261, 0.444, 0.1239, 0.4478, 0.1345, 0.2649, 0.2845, 0.2872, 0.2866, 0.2727, 0.2987, 0.2528, 0.2934, 0.3369, 0.0694, 0.3355, 0.06887, 0.335, 0.05024, 0.3396, 0.05436, 0.4207, 0.1261, 0.4203, 0.1264, 0.4208, 0.129, 0.4223, 0.1261, 0.4643, 0.1167, 0.4775, 0.1232, 0.4635, 0.1168, 0.461, 0.1014, 0.2866, 0.06671, 0.2837, 0.03682, 0.335, 0.05024, 0.3355, 0.06887, 0.4655, 0.1162, 0.4643, 0.1167, 0.461, 0.1014, 0.4639, 0.09546, 0.1685, 0.0704, 0.1496, 0.09014, 0.1436, 0.06873, 0.1699, 0.04849, 0.1496, 0.09014, 0.1482, 0.09056, 0.1406, 0.0699, 0.1436, 0.06873])
me_grid_002.use_remesh_preserve_volume = False
me_grid_002.use_remesh_preserve_attributes = False
me_grid_002.use_mirror_vertex_groups = False
me_grid_002.update()
me_cube_003 = bpy.data.meshes.new('Cube.003')
me_cube_003.from_pydata([(-7.937, -8.187, 3.933), (-8.042, -8.292, 4.0), (-7.937, -6.396, 3.933), (-8.042, -6.292, 4.0), (-6.146, -8.187, 3.933), (-6.042, -8.292, 4.0), (-6.146, -6.396, 3.933), (-6.042, -6.292, 4.0)], [], [(0, 1, 3, 2), (2, 3, 7, 6), (6, 7, 5, 4), (4, 5, 1, 0), (2, 6, 4, 0)])
_uv = me_cube_003.uv_layers.new(name='UVMap')
_uv.uv.foreach_set('vector', [0.06819, 0.9326, 0.00635, 0.9936, 9.967e-05, 9.967e-05, 0.06141, 0.06231, 0.06141, 0.06231, 9.967e-05, 9.967e-05, 0.9936, 9.967e-05, 0.9318, 0.0611, 0.9318, 0.0611, 0.9936, 9.967e-05, 0.9999, 0.9936, 0.9386, 0.9314, 0.9386, 0.9314, 0.9999, 0.9936, 0.00635, 0.9936, 0.06819, 0.9326, 0.06141, 0.06231, 0.9318, 0.0611, 0.9386, 0.9314, 0.06819, 0.9326])
me_cube_003.use_remesh_preserve_volume = False
me_cube_003.use_remesh_preserve_attributes = False
me_cube_003.use_mirror_vertex_groups = False
me_cube_003.update()
me_grid_001 = bpy.data.meshes.new('Grid.001')
me_grid_001.from_pydata([(1.313, -12.5, 4.194), (12.5, -12.5, 4.194), (12.5, -11.46, 4.194), (12.5, -6.25, 4.194), (12.5, -3.125, 4.194), (12.5, 6.25, 4.194), (12.5, 11.46, 4.194), (1.313, 12.5, 4.194), (11.46, 12.5, 4.194), (12.5, 12.5, 4.194), (4.167, -12.5, 4.194), (4.708, -12.5, 4.194), (11.46, -12.5, 4.194), (12.5, -8.333, 4.194), (12.5, -2.583, 4.194), (12.5, -1.042, 4.194), (12.5, 1.042, 4.194), (12.5, 2.583, 4.194), (12.5, 3.125, 4.194), (12.5, 8.333, 4.194), (4.167, 12.5, 4.194), (4.708, 12.5, 4.194), (1.313, -12.5, 0.0), (4.167, -12.5, 0.0), (4.708, -12.5, 0.0), (11.46, -12.5, 0.0), (12.5, -12.5, 0.0), (12.5, -11.46, 0.0), (12.5, -8.333, 0.0), (12.5, -6.25, 0.0), (12.5, -3.125, 0.0), (12.5, -2.583, 0.0), (12.5, -1.042, 0.0), (12.5, 1.042, 0.0), (12.5, 2.583, 0.0), (12.5, 3.125, 0.0), (12.5, 6.25, 0.0), (12.5, 8.333, 0.0), (12.5, 11.46, 0.0), (1.313, 12.5, 0.0), (4.167, 12.5, 0.0), (4.708, 12.5, 0.0), (11.46, 12.5, 0.0), (12.5, 12.5, 0.0), (11.46, -2.583, 3.126), (11.46, -1.042, 3.126), (11.46, 1.042, 3.126), (11.46, 2.583, 3.126), (11.46, -2.583, 1.5), (11.46, -1.042, 1.5), (11.46, 1.042, 1.5), (11.46, 2.583, 1.5), (12.5, -6.25, 3.126), (4.167, 12.5, 3.126), (4.708, 12.5, 3.126), (12.5, 6.25, 3.126), (12.5, 8.333, 3.126), (1.313, -12.5, 3.126), (12.5, -3.125, 3.126), (11.46, 12.5, 3.126), (12.5, 12.5, 3.126), (12.5, 11.46, 3.126), (4.167, -12.5, 3.126), (12.5, -2.583, 3.126), (4.708, -12.5, 3.126), (12.5, -1.042, 3.126), (12.5, 1.042, 3.126), (11.46, -12.5, 3.126), (12.5, -12.5, 3.126), (12.5, 2.583, 3.126), (12.5, -11.46, 3.126), (12.5, 3.125, 3.126), (12.5, -8.333, 3.126), (1.313, 12.5, 3.126), (4.708, 12.5, 1.5), (12.5, 6.25, 1.5), (11.46, 12.5, 1.5), (12.5, 11.46, 1.5), (1.313, 12.5, 1.5), (12.5, -6.25, 1.5), (4.167, 12.5, 1.5), (12.5, 8.333, 1.5), (1.313, -12.5, 1.5), (12.5, -3.125, 1.5), (12.5, 12.5, 1.5), (4.167, -12.5, 1.5), (12.5, -2.583, 1.5), (4.708, -12.5, 1.5), (12.5, -1.042, 1.5), (12.5, 1.042, 1.5), (11.46, -12.5, 1.5), (12.5, -12.5, 1.5), (12.5, 2.583, 1.5), (12.5, -11.46, 1.5), (12.5, 3.125, 1.5), (12.5, -8.333, 1.5), (-12.5, -12.5, 4.194), (-8.333, -12.5, 4.194), (1.313, -12.5, 4.194), (-12.5, -11.46, 4.194), (-12.5, -8.333, 4.194), (-12.5, -2.854, 4.194), (-12.5, 1.042, 4.194), (-12.5, 2.854, 4.194), (-12.5, 6.25, 4.194), (-11.46, 12.5, 4.194), (-8.333, 12.5, 4.194), (-2.354, 12.5, 4.194), (1.313, 12.5, 4.194), (-11.46, -12.5, 4.194), (-6.25, -12.5, 4.194), (-2.354, -12.5, 4.194), (-12.5, -6.25, 4.194), (-12.5, -1.042, 4.194), (-12.5, 8.333, 4.194), (-12.5, 11.46, 4.194), (-12.5, 12.5, 4.194), (-6.25, 12.5, 4.194), (-12.5, -12.5, 0.0), (-11.46, -12.5, 0.0), (-8.333, -12.5, 0.0), (-6.25, -12.5, 0.0), (-2.354, -12.5, 0.0), (1.313, -12.5, 0.0), (-12.5, -11.46, 0.0), (-12.5, -8.333, 0.0), (-12.5, -6.25, 0.0), (-12.5, -2.854, 0.0), (-12.5, -1.042, 0.0), (-12.5, 1.042, 0.0), (-12.5, 2.854, 0.0), (-12.5, 6.25, 0.0), (-12.5, 8.333, 0.0), (-12.5, 11.46, 0.0), (-12.5, 12.5, 0.0), (-11.46, 12.5, 0.0), (-8.333, 12.5, 0.0), (-6.25, 12.5, 0.0), (-2.354, 12.5, 0.0), (1.313, 12.5, 0.0), (-12.5, -6.25, 3.126), (-2.354, -12.5, 3.126), (-12.5, 8.333, 3.126), (1.313, -12.5, 3.126), (-12.5, -2.854, 3.126), (-12.5, 11.46, 3.126), (-12.5, -1.042, 3.126), (-12.5, 12.5, 3.126), (-11.46, 12.5, 3.126), (-12.5, 1.042, 3.126), (-8.333, 12.5, 3.126), (-6.25, 12.5, 3.126), (-12.5, 2.854, 3.126), (-12.5, -11.46, 3.126), (-12.5, -12.5, 3.126), (-11.46, -12.5, 3.126), (-2.354, 12.5, 3.126), (-12.5, -8.333, 3.126), (-8.333, -12.5, 3.126), (1.313, 12.5, 3.126), (-6.25, -12.5, 3.126), (-12.5, 6.25, 3.126), (-12.5, 8.333, 1.5), (-12.5, -2.854, 1.5), (-12.5, 11.46, 1.5), (-12.5, -1.042, 1.5), (-12.5, 12.5, 1.5), (-11.46, 12.5, 1.5), (-12.5, 1.042, 1.5), (-8.333, 12.5, 1.5), (-12.5, 2.854, 1.5), (-6.25, 12.5, 1.5), (-2.354, 12.5, 1.5), (-12.5, -8.333, 1.5), (1.313, 12.5, 1.5), (-12.5, 6.25, 1.5), (-2.354, -12.5, 1.5), (-12.5, -6.25, 1.5), (1.313, -12.5, 1.5), (-12.5, -11.46, 1.5), (-12.5, -12.5, 1.5), (-11.46, -12.5, 1.5), (-8.333, -12.5, 1.5), (-6.25, -12.5, 1.5), (12.5, -12.5, 4.194), (12.5, 12.5, 4.194), (-12.5, -12.5, 4.194), (-12.5, 12.5, 4.194)], [], [(95, 28, 29, 79), (81, 75, 36, 37), (80, 74, 41, 40), (79, 29, 30, 83), (74, 76, 42, 41), (85, 82, 22, 23), (84, 77, 38, 43), (81, 37, 38, 77), (86, 83, 30, 31), (76, 84, 43, 42), (87, 85, 23, 24), (88, 86, 31, 32), (89, 88, 32, 33), (87, 24, 25, 90), (91, 90, 25, 26), (92, 89, 33, 34), (93, 91, 26, 27), (94, 92, 34, 35), (93, 27, 28, 95), (78, 80, 40, 39), (94, 35, 36, 75), (71, 94, 75, 55), (18, 71, 55, 5), (7, 20, 53, 73), (2, 70, 72, 13), (18, 17, 69, 71), (2, 1, 68, 70), (17, 16, 66, 69), (1, 12, 67, 68), (11, 64, 67, 12), (16, 15, 65, 66), (15, 14, 63, 65), (11, 10, 62, 64), (8, 9, 60, 59), (14, 4, 58, 63), (19, 56, 61, 6), (9, 6, 61, 60), (10, 0, 57, 62), (21, 8, 59, 54), (3, 52, 58, 4), (20, 21, 54, 53), (19, 5, 55, 56), (13, 72, 52, 3), (73, 53, 80, 78), (70, 93, 95, 72), (71, 69, 92, 94), (70, 68, 91, 93), (46, 66, 65, 45), (68, 67, 90, 91), (64, 87, 90, 67), (47, 69, 66, 46), (47, 51, 92, 69), (64, 62, 85, 87), (59, 60, 84, 76), (63, 58, 83, 86), (56, 81, 77, 61), (60, 61, 77, 84), (62, 57, 82, 85), (54, 59, 76, 74), (52, 79, 83, 58), (53, 54, 74, 80), (56, 55, 75, 81), (72, 95, 79, 52), (86, 48, 44, 63), (88, 49, 48, 86), (89, 50, 49, 88), (92, 51, 50, 89), (45, 65, 63, 44), (175, 162, 132, 131), (177, 163, 127, 126), (176, 122, 123, 178), (162, 164, 133, 132), (165, 168, 129, 128), (163, 165, 128, 127), (164, 166, 134, 133), (166, 167, 135, 134), (167, 169, 136, 135), (169, 171, 137, 136), (168, 170, 130, 129), (171, 172, 138, 137), (180, 179, 124, 118), (179, 173, 125, 124), (181, 180, 118, 119), (181, 119, 120, 182), (170, 175, 131, 130), (172, 174, 139, 138), (183, 182, 120, 121), (183, 121, 122, 176), (173, 177, 126, 125), (160, 183, 176, 141), (157, 140, 177, 173), (100, 112, 140, 157), (110, 160, 141, 111), (110, 97, 158, 160), (107, 108, 159, 156), (103, 104, 161, 152), (109, 155, 158, 97), (109, 96, 154, 155), (99, 100, 157, 153), (96, 99, 153, 154), (117, 107, 156, 151), (102, 103, 152, 149), (106, 117, 151, 150), (105, 106, 150, 148), (116, 105, 148, 147), (115, 116, 147, 145), (101, 113, 146, 144), (113, 102, 149, 146), (114, 115, 145, 142), (111, 141, 143, 98), (112, 101, 144, 140), (104, 114, 142, 161), (160, 158, 182, 183), (156, 159, 174, 172), (152, 161, 175, 170), (155, 181, 182, 158), (155, 154, 180, 181), (153, 157, 173, 179), (154, 153, 179, 180), (151, 156, 172, 171), (149, 152, 170, 168), (150, 151, 171, 169), (148, 150, 169, 167), (147, 148, 167, 166), (145, 147, 166, 164), (144, 146, 165, 163), (146, 149, 168, 165), (142, 145, 164, 162), (141, 176, 178, 143), (140, 144, 163, 177), (161, 142, 162, 175), (187, 186, 184, 185)])
me_grid_001.polygons.foreach_set('use_smooth', [1, 1, 1, 1, 1, 1, 1, 1, 1, 1, 1, 1, 1, 1, 1, 1, 1, 1, 1, 1, 1, 1, 1, 1, 1, 1, 1, 1, 1, 1, 1, 1, 1, 1, 1, 1, 1, 1, 1, 1, 1, 1, 1, 1, 1, 1, 1, 1, 1, 1, 1, 1, 1, 1, 1, 1, 1, 1, 1, 1, 1, 1, 1, 1, 0, 0, 0, 1, 1, 1, 1, 1, 1, 1, 1, 1, 1, 1, 1, 1, 1, 1, 1, 1, 1, 1, 1, 1, 1, 1, 1, 1, 1, 1, 1, 1, 1, 1, 1, 1, 1, 1, 1, 1, 1, 1, 1, 1, 1, 1, 1, 1, 1, 1, 1, 1, 1, 1, 1, 1, 1, 1, 1, 1, 1, 1, 1, 1, 1, 1, 1, 0])
_uv = me_grid_001.uv_layers.new(name='UVMap')
_uv.uv.foreach_set('vector', [0.6669, 0.3243, 0.6674, 0.2885, 0.7277, 0.2977, 0.7247, 0.3307, 0.8667, 0.2938, 0.908, 0.3145, 0.9107, 0.337, 0.8551, 0.3177, 0.6065, 0.2115, 0.6325, 0.2145, 0.6646, 0.2604, 0.5934, 0.2518, 0.7247, 0.3307, 0.7277, 0.2977, 0.7957, 0.2987, 0.8088, 0.342, 0.6325, 0.2145, 0.7596, 0.2411, 0.7364, 0.2667, 0.6646, 0.2604, 0.3839, 0.2663, 0.3135, 0.239, 0.3239, 0.2095, 0.3961, 0.2367, 0.7832, 0.2503, 0.8068, 0.2593, 0.8029, 0.2828, 0.7707, 0.275, 0.8667, 0.2938, 0.8551, 0.3177, 0.8029, 0.2828, 0.8068, 0.2593, 0.8316, 0.3559, 0.8088, 0.342, 0.7957, 0.2987, 0.8322, 0.3094, 0.7596, 0.2411, 0.7832, 0.2503, 0.7707, 0.275, 0.7364, 0.2667, 0.4018, 0.2732, 0.3839, 0.2663, 0.3961, 0.2367, 0.4352, 0.2493, 0.8812, 0.352, 0.8316, 0.3559, 0.8322, 0.3094, 0.879, 0.3169, 0.9283, 0.3424, 0.8812, 0.352, 0.879, 0.3169, 0.9263, 0.3187, 0.4018, 0.2732, 0.4352, 0.2493, 0.5027, 0.266, 0.5197, 0.3066, 0.5521, 0.3087, 0.5197, 0.3066, 0.5027, 0.266, 0.553, 0.2682, 0.9485, 0.3378, 0.9283, 0.3424, 0.9263, 0.3187, 0.9664, 0.3323, 0.5844, 0.3132, 0.5521, 0.3087, 0.553, 0.2682, 0.5979, 0.2787, 0.9526, 0.3379, 0.9485, 0.3378, 0.9664, 0.3323, 0.997, 0.3636, 0.5844, 0.3132, 0.5979, 0.2787, 0.6674, 0.2885, 0.6669, 0.3243, 0.5209, 0.1957, 0.6065, 0.2115, 0.5934, 0.2518, 0.5011, 0.2276, 0.9526, 0.3379, 0.997, 0.3636, 0.9107, 0.337, 0.908, 0.3145, 0.9315, 0.3269, 0.9526, 0.3379, 0.908, 0.3145, 0.9116, 0.2938, 0.9264, 0.3253, 0.9315, 0.3269, 0.9116, 0.2938, 0.9152, 0.2835, 0.5221, 0.143, 0.6046, 0.1479, 0.6064, 0.17, 0.5257, 0.1617, 0.5703, 0.3705, 0.5767, 0.3513, 0.6643, 0.3633, 0.6629, 0.3838, 0.9264, 0.3253, 0.921, 0.3315, 0.924, 0.3313, 0.9315, 0.3269, 0.5703, 0.3705, 0.5514, 0.3624, 0.5515, 0.3462, 0.5767, 0.3513, 0.921, 0.3315, 0.8958, 0.3458, 0.8949, 0.3437, 0.924, 0.3313, 0.5514, 0.3624, 0.5322, 0.3667, 0.5258, 0.3455, 0.5515, 0.3462, 0.3723, 0.3182, 0.3818, 0.3026, 0.5258, 0.3455, 0.5322, 0.3667, 0.8958, 0.3458, 0.8504, 0.3645, 0.8501, 0.3619, 0.8949, 0.3437, 0.8504, 0.3645, 0.8207, 0.3716, 0.8212, 0.3683, 0.8501, 0.3619, 0.3723, 0.3182, 0.3594, 0.3128, 0.3678, 0.2971, 0.3818, 0.3026, 0.791, 0.201, 0.8033, 0.213, 0.7969, 0.2242, 0.7782, 0.2135, 0.8207, 0.3716, 0.8095, 0.3741, 0.8083, 0.3669, 0.8212, 0.3683, 0.8842, 0.2546, 0.8782, 0.2682, 0.8166, 0.2319, 0.8198, 0.2159, 0.8033, 0.213, 0.8198, 0.2159, 0.8166, 0.2319, 0.7969, 0.2242, 0.3594, 0.3128, 0.2969, 0.2826, 0.3033, 0.2687, 0.3678, 0.2971, 0.6214, 0.15, 0.791, 0.201, 0.7782, 0.2135, 0.6245, 0.1725, 0.7232, 0.3842, 0.723, 0.3665, 0.8083, 0.3669, 0.8095, 0.3741, 0.6046, 0.1479, 0.6214, 0.15, 0.6245, 0.1725, 0.6064, 0.17, 0.8842, 0.2546, 0.9152, 0.2835, 0.9116, 0.2938, 0.8782, 0.2682, 0.6629, 0.3838, 0.6643, 0.3633, 0.723, 0.3665, 0.7232, 0.3842, 0.5257, 0.1617, 0.6064, 0.17, 0.6065, 0.2115, 0.5209, 0.1957, 0.5767, 0.3513, 0.5844, 0.3132, 0.6669, 0.3243, 0.6643, 0.3633, 0.9315, 0.3269, 0.924, 0.3313, 0.9485, 0.3378, 0.9526, 0.3379, 0.5767, 0.3513, 0.5515, 0.3462, 0.5521, 0.3087, 0.5844, 0.3132, 0.8931, 0.3397, 0.8949, 0.3437, 0.8501, 0.3619, 0.849, 0.3592, 0.5515, 0.3462, 0.5258, 0.3455, 0.5197, 0.3066, 0.5521, 0.3087, 0.3818, 0.3026, 0.4018, 0.2732, 0.5197, 0.3066, 0.5258, 0.3455, 0.9232, 0.3267, 0.924, 0.3313, 0.8949, 0.3437, 0.8931, 0.3397, 0.9232, 0.3267, 0.9536, 0.3338, 0.9485, 0.3378, 0.924, 0.3313, 0.3818, 0.3026, 0.3678, 0.2971, 0.3839, 0.2663, 0.4018, 0.2732, 0.7782, 0.2135, 0.7969, 0.2242, 0.7832, 0.2503, 0.7596, 0.2411, 0.8212, 0.3683, 0.8083, 0.3669, 0.8088, 0.342, 0.8316, 0.3559, 0.8782, 0.2682, 0.8667, 0.2938, 0.8068, 0.2593, 0.8166, 0.2319, 0.7969, 0.2242, 0.8166, 0.2319, 0.8068, 0.2593, 0.7832, 0.2503, 0.3678, 0.2971, 0.3033, 0.2687, 0.3135, 0.239, 0.3839, 0.2663, 0.6245, 0.1725, 0.7782, 0.2135, 0.7596, 0.2411, 0.6325, 0.2145, 0.723, 0.3665, 0.7247, 0.3307, 0.8088, 0.342, 0.8083, 0.3669, 0.6064, 0.17, 0.6245, 0.1725, 0.6325, 0.2145, 0.6065, 0.2115, 0.8782, 0.2682, 0.9116, 0.2938, 0.908, 0.3145, 0.8667, 0.2938, 0.6643, 0.3633, 0.6669, 0.3243, 0.7247, 0.3307, 0.723, 0.3665, 0.8316, 0.3559, 0.8427, 0.3929, 0.8231, 0.3753, 0.8212, 0.3683, 0.8812, 0.352, 0.8901, 0.3779, 0.8427, 0.3929, 0.8316, 0.3559, 0.9283, 0.3424, 0.9366, 0.3568, 0.8901, 0.3779, 0.8812, 0.352, 0.9485, 0.3378, 0.9536, 0.3338, 0.9366, 0.3568, 0.9283, 0.3424, 0.849, 0.3592, 0.8501, 0.3619, 0.8212, 0.3683, 0.8231, 0.3753, 0.3442, 0.1654, 0.3798, 0.1745, 0.3787, 0.1953, 0.3379, 0.1854, 0.06881, 0.1253, 0.1314, 0.1279, 0.1173, 0.1385, 0.06184, 0.1356, 0.2471, 0.2189, 0.2564, 0.2028, 0.2834, 0.2026, 0.2963, 0.2335, 0.3798, 0.1745, 0.4249, 0.1827, 0.4266, 0.2013, 0.3787, 0.1953, 0.1851, 0.1386, 0.2341, 0.146, 0.2263, 0.1729, 0.1824, 0.1657, 0.1477, 0.1317, 0.1851, 0.1386, 0.1824, 0.1657, 0.1436, 0.1557, 0.4249, 0.1827, 0.439, 0.1816, 0.4624, 0.2023, 0.4266, 0.2013, 0.439, 0.1816, 0.4449, 0.1767, 0.456, 0.1811, 0.4624, 0.2023, 0.4449, 0.1767, 0.45, 0.1735, 0.453, 0.1776, 0.456, 0.1811, 0.45, 0.1735, 0.4532, 0.1738, 0.4537, 0.1794, 0.453, 0.1776, 0.2341, 0.146, 0.2711, 0.1529, 0.2632, 0.1795, 0.2263, 0.1729, 0.4532, 0.1738, 0.4621, 0.1775, 0.4577, 0.1874, 0.4537, 0.1794, 0.07464, 0.1508, 0.06333, 0.1458, 0.05923, 0.1406, 0.06973, 0.1415, 0.06333, 0.1458, 0.03637, 0.1219, 7.371e-05, 0.115, 0.05923, 0.1406, 0.08939, 0.1562, 0.07464, 0.1508, 0.06973, 0.1415, 0.09848, 0.1453, 0.08939, 0.1562, 0.09848, 0.1453, 0.1351, 0.1567, 0.1322, 0.1761, 0.2862, 0.1555, 0.3442, 0.1654, 0.3379, 0.1854, 0.29, 0.1842, 0.4661, 0.1795, 0.5076, 0.192, 0.4905, 0.2159, 0.4595, 0.194, 0.1709, 0.1951, 0.1322, 0.1761, 0.1351, 0.1567, 0.1852, 0.182, 0.1709, 0.1951, 0.1852, 0.182, 0.2599, 0.1973, 0.2397, 0.2157, 0.03637, 0.1219, 0.06881, 0.1253, 0.06184, 0.1356, 7.371e-05, 0.115, 0.1576, 0.2127, 0.1709, 0.1951, 0.2397, 0.2157, 0.2249, 0.2351, 0.04925, 0.1236, 0.07371, 0.1137, 0.06881, 0.1253, 0.03637, 0.1219, 0.05304, 0.1243, 0.07497, 0.1095, 0.07371, 0.1137, 0.04925, 0.1236, 0.1501, 0.2204, 0.1576, 0.2127, 0.2249, 0.2351, 0.2165, 0.2426, 0.1501, 0.2204, 0.1172, 0.2012, 0.1231, 0.1938, 0.1576, 0.2127, 0.4608, 0.1528, 0.508, 0.1464, 0.5122, 0.163, 0.4657, 0.1624, 0.2994, 0.1094, 0.3569, 0.1314, 0.3517, 0.1424, 0.2926, 0.1258, 0.07612, 0.1701, 0.08133, 0.167, 0.1231, 0.1938, 0.1172, 0.2012, 0.07612, 0.1701, 0.07029, 0.1633, 0.07224, 0.1596, 0.08133, 0.167, 0.06366, 0.1591, 0.05304, 0.1243, 0.04925, 0.1236, 0.06347, 0.1536, 0.07029, 0.1633, 0.06366, 0.1591, 0.06347, 0.1536, 0.07224, 0.1596, 0.4497, 0.1637, 0.4559, 0.1565, 0.4609, 0.1645, 0.4514, 0.1674, 0.2455, 0.09959, 0.286, 0.1054, 0.2794, 0.1227, 0.2414, 0.1157, 0.4454, 0.1643, 0.4497, 0.1637, 0.4514, 0.1674, 0.4471, 0.1678, 0.4353, 0.1624, 0.4454, 0.1643, 0.4471, 0.1678, 0.4383, 0.1678, 0.4312, 0.1636, 0.4353, 0.1624, 0.4383, 0.1678, 0.4323, 0.1684, 0.4251, 0.1602, 0.4312, 0.1636, 0.4323, 0.1684, 0.4241, 0.1666, 0.154, 0.09565, 0.1917, 0.0961, 0.1895, 0.1104, 0.1525, 0.1081, 0.1917, 0.0961, 0.2455, 0.09959, 0.2414, 0.1157, 0.1895, 0.1104, 0.3873, 0.1445, 0.4251, 0.1602, 0.4241, 0.1666, 0.3841, 0.154, 0.2253, 0.247, 0.2338, 0.2389, 0.2909, 0.2624, 0.2855, 0.2756, 0.07497, 0.1095, 0.1404, 0.09651, 0.1383, 0.1076, 0.07371, 0.1137, 0.3569, 0.1314, 0.3873, 0.1445, 0.3841, 0.154, 0.3517, 0.1424, 0.1576, 0.2127, 0.1231, 0.1938, 0.1322, 0.1761, 0.1709, 0.1951, 0.4657, 0.1624, 0.5122, 0.163, 0.5076, 0.192, 0.4661, 0.1795, 0.2926, 0.1258, 0.3517, 0.1424, 0.3442, 0.1654, 0.2862, 0.1555, 0.08133, 0.167, 0.08939, 0.1562, 0.1322, 0.1761, 0.1231, 0.1938, 0.08133, 0.167, 0.07224, 0.1596, 0.07464, 0.1508, 0.08939, 0.1562, 0.06347, 0.1536, 0.04925, 0.1236, 0.03637, 0.1219, 0.06333, 0.1458, 0.07224, 0.1596, 0.06347, 0.1536, 0.06333, 0.1458, 0.07464, 0.1508, 0.4514, 0.1674, 0.4609, 0.1645, 0.4621, 0.1775, 0.4532, 0.1738, 0.2414, 0.1157, 0.2794, 0.1227, 0.2711, 0.1529, 0.2341, 0.146, 0.4471, 0.1678, 0.4514, 0.1674, 0.4532, 0.1738, 0.45, 0.1735, 0.4383, 0.1678, 0.4471, 0.1678, 0.45, 0.1735, 0.4449, 0.1767, 0.4323, 0.1684, 0.4383, 0.1678, 0.4449, 0.1767, 0.439, 0.1816, 0.4241, 0.1666, 0.4323, 0.1684, 0.439, 0.1816, 0.4249, 0.1827, 0.1525, 0.1081, 0.1895, 0.1104, 0.1851, 0.1386, 0.1477, 0.1317, 0.1895, 0.1104, 0.2414, 0.1157, 0.2341, 0.146, 0.1851, 0.1386, 0.3841, 0.154, 0.4241, 0.1666, 0.4249, 0.1827, 0.3798, 0.1745, 0.2338, 0.2389, 0.2471, 0.2189, 0.2963, 0.2335, 0.2909, 0.2624, 0.07371, 0.1137, 0.1383, 0.1076, 0.1314, 0.1279, 0.06881, 0.1253, 0.3517, 0.1424, 0.3841, 0.154, 0.3798, 0.1745, 0.3442, 0.1654, 0.0, 0.0, 0.0, 0.0, 0.0, 0.0, 0.0, 0.0])
me_grid_001.use_remesh_preserve_volume = False
me_grid_001.use_remesh_preserve_attributes = False
me_grid_001.use_mirror_vertex_groups = False
me_grid_001.update()

# ---- objects
ob_ceiling_roome = bpy.data.objects.new('Ceiling.RoomE', me_grid_012)
ob_ceiling_inner = bpy.data.objects.new('Ceiling.Inner', me_grid_011)
ob_ceiling_roomnw = bpy.data.objects.new('Ceiling.RoomNW', me_grid_009)
ob_ceiling_roomsw = bpy.data.objects.new('Ceiling.RoomSW', me_grid_008)
ob_floor_roomsw = bpy.data.objects.new('Floor.RoomSW', me_grid_006)
ob_floor_roomnw = bpy.data.objects.new('Floor.RoomNW', me_grid_004)
ob_floor_inner = bpy.data.objects.new('Floor.Inner', me_grid_003)
ob_floor_roome = bpy.data.objects.new('Floor.RoomE', me_grid_000)
ob_walls_roome = bpy.data.objects.new('Walls.RoomE', me_grid_010)
ob_walls_roomsw = bpy.data.objects.new('Walls.RoomSW', me_grid_007)
ob_walls_roomnw = bpy.data.objects.new('Walls.RoomNW', me_grid_005)
ob_walls_inner = bpy.data.objects.new('Walls.Inner', me_grid_002)
ob_lights = bpy.data.objects.new('Lights', me_cube_003)
ob_walls_outer = bpy.data.objects.new('Walls.Outer', me_grid_001)

# ---- transforms, parenting, visibility, modifiers, constraints
ob_ceiling_roome.location = (0.0, 0.0, 4.0)
ob_ceiling_roome.lineart.crease_threshold = 0.0
_m = ob_ceiling_roome.modifiers.new('EdgeSplit', 'EDGE_SPLIT')
ob_ceiling_inner.location = (0.0, 0.0, 4.0)
ob_ceiling_inner.lineart.crease_threshold = 0.0
_m = ob_ceiling_inner.modifiers.new('EdgeSplit', 'EDGE_SPLIT')
ob_ceiling_roomnw.location = (0.0, 0.0, 4.0)
ob_ceiling_roomnw.lineart.crease_threshold = 0.0
_m = ob_ceiling_roomnw.modifiers.new('EdgeSplit', 'EDGE_SPLIT')
ob_ceiling_roomsw.location = (0.0, 0.0, 4.0)
ob_ceiling_roomsw.lineart.crease_threshold = 0.0
_m = ob_ceiling_roomsw.modifiers.new('EdgeSplit', 'EDGE_SPLIT')
ob_floor_roomsw.location = (0.0, 0.0, 0.0)
ob_floor_roomsw.lineart.crease_threshold = 0.0
_m = ob_floor_roomsw.modifiers.new('EdgeSplit', 'EDGE_SPLIT')
ob_floor_roomnw.location = (0.0, 0.0, 0.0)
ob_floor_roomnw.lineart.crease_threshold = 0.0
_m = ob_floor_roomnw.modifiers.new('EdgeSplit', 'EDGE_SPLIT')
ob_floor_inner.location = (0.0, 0.0, 0.0)
ob_floor_inner.lineart.crease_threshold = 0.0
_m = ob_floor_inner.modifiers.new('EdgeSplit', 'EDGE_SPLIT')
ob_floor_roome.location = (0.0, 0.0, 0.0)
ob_floor_roome.lineart.crease_threshold = 0.0
_m = ob_floor_roome.modifiers.new('EdgeSplit', 'EDGE_SPLIT')
ob_walls_roome.location = (0.0, 0.0, 0.0)
ob_walls_roome.lineart.crease_threshold = 0.0
_m = ob_walls_roome.modifiers.new('EdgeSplit', 'EDGE_SPLIT')
ob_walls_roomsw.location = (0.0, 0.0, 0.0)
ob_walls_roomsw.lineart.crease_threshold = 0.0
_m = ob_walls_roomsw.modifiers.new('EdgeSplit', 'EDGE_SPLIT')
ob_walls_roomnw.location = (0.0, 0.0, 0.0)
ob_walls_roomnw.lineart.crease_threshold = 0.0
_m = ob_walls_roomnw.modifiers.new('EdgeSplit', 'EDGE_SPLIT')
ob_walls_inner.location = (0.0, 0.0, 0.0)
ob_walls_inner.lineart.crease_threshold = 0.0
_m = ob_walls_inner.modifiers.new('EdgeSplit', 'EDGE_SPLIT')
ob_lights.location = (0.0, 0.0, 0.0)
ob_lights.hide_viewport = True
ob_lights.lineart.crease_threshold = 0.0
ob_walls_outer.location = (0.0, 0.0, 0.0)
ob_walls_outer.lineart.crease_threshold = 0.0
_m = ob_walls_outer.modifiers.new('EdgeSplit', 'EDGE_SPLIT')

# ---- collection membership
col_collection_1.objects.link(ob_ceiling_roome)
col_collection_1.objects.link(ob_ceiling_inner)
col_collection_1.objects.link(ob_ceiling_roomnw)
col_collection_1.objects.link(ob_ceiling_roomsw)
col_collection_1.objects.link(ob_floor_roomsw)
col_collection_1.objects.link(ob_floor_roomnw)
col_collection_1.objects.link(ob_floor_inner)
col_collection_1.objects.link(ob_floor_roome)
col_collection_1.objects.link(ob_walls_roome)
col_collection_1.objects.link(ob_walls_roomsw)
col_collection_1.objects.link(ob_walls_roomnw)
col_collection_1.objects.link(ob_walls_inner)
col_collection_1.objects.link(ob_lights)
col_collection_1.objects.link(ob_walls_outer)

# ---- scene / render settings (as saved in the file)
scene.frame_start = 1; scene.frame_end = 250; scene.frame_set(162)
scene.render.engine = 'BLENDER_EEVEE_NEXT'
scene.render.resolution_percentage = 50
scene.render.dither_intensity = 0.0
scene.cycles.use_denoising = False
scene.cycles.samples = 128
scene.cycles.sampling_pattern = 'TABULATED_SOBOL'
scene.cycles.light_sampling_threshold = 0.0
scene.cycles.use_adaptive_sampling = False
scene.cycles.use_light_tree = False
scene.cycles.blur_glossy = 0.0
scene.cycles.sample_clamp_indirect = 0.0
scene.view_settings.view_transform = 'Standard'
bpy.context.view_layer.update()

# ---- added for rendering (the .blend has no active camera and no usable light): camera, sun
cam_auto = bpy.data.cameras.new('AutoCamera')
cam_auto.lens = 50.0
cam_auto.sensor_width = 36.0
cam_auto.clip_end = 1000.0
ob_auto_camera = bpy.data.objects.new('AutoCamera', cam_auto)
scene.collection.objects.link(ob_auto_camera)
ob_auto_camera.location = (32.941, -39.5292, 28.45)
ob_auto_camera.rotation_euler = (1.09748, -7.21219e-08, 0.694738)
scene.camera = ob_auto_camera
light_auto_sun = bpy.data.lights.new('AutoSun', 'SUN')
light_auto_sun.energy = 3.0
light_auto_sun.angle = 0.0523599
ob_auto_sun = bpy.data.objects.new('AutoSun', light_auto_sun)
scene.collection.objects.link(ob_auto_sun)
ob_auto_sun.rotation_euler = (0.872665, 0.174533, 0.523599)
bpy.context.view_layer.update()
